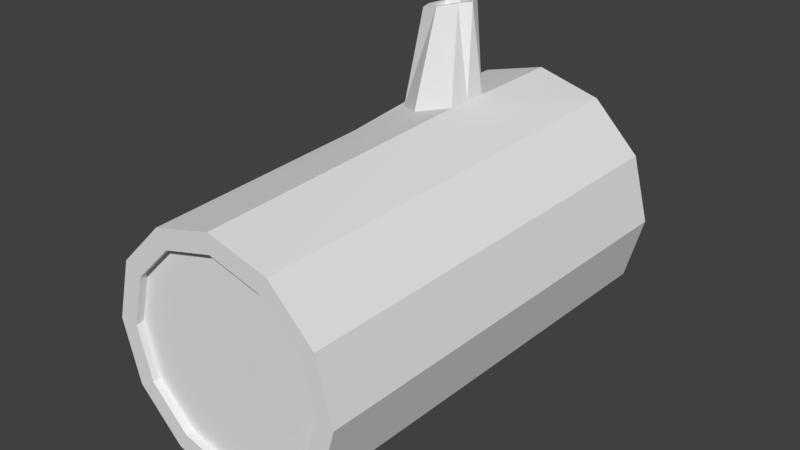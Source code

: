 # Source: Timber.blend  (saved by Blender 2.77.0; exported with 4.5.12 LTS)
import bpy
from mathutils import Matrix  # noqa: F401  (used for matrix-valued properties, if any)

bpy.ops.wm.read_factory_settings(use_empty=True)
scene = bpy.context.scene
scene.name = 'Scene'

# ---- collections
col_collection_1 = bpy.data.collections.new('Collection 1'); scene.collection.children.link(col_collection_1)

# ---- world
world_world = bpy.data.worlds.new('World'); scene.world = world_world
world_world.color = (0.05088, 0.05088, 0.05088)
world_world.use_sun_shadow = False
world_world.sun_shadow_jitter_overblur = 0.0
world_world.cycles.sampling_method = 'MANUAL'

# ---- meshes
me_cylinder_001 = bpy.data.meshes.new('Cylinder.001')
me_cylinder_001.from_pydata([(-0.00527, 0.1074, 0.5505), (0.03795, 0.09585, 0.5505), (0.0696, 0.06421, 0.5505), (0.08118, 0.02098, 0.5505), (0.0696, -0.02224, 0.5505), (0.03795, -0.05388, 0.5505), (-0.00527, -0.06546, 0.5505), (-0.04849, -0.05388, 0.5505), (-0.08014, -0.02224, 0.5505), (-0.09172, 0.02098, 0.5505), (-0.08014, 0.06421, 0.5505), (-0.04849, 0.09585, 0.5505), (0.04604, 0.1098, 0.5505), (-0.00527, 0.1236, 0.5505), (0.08359, 0.07229, 0.5505), (0.09734, 0.02098, 0.5505), (0.08359, -0.03032, 0.5505), (0.04604, -0.06788, 0.5505), (-0.00527, -0.08163, 0.5505), (-0.05658, -0.06788, 0.5505), (-0.09413, -0.03032, 0.5505), (-0.1079, 0.02098, 0.5505), (-0.09413, 0.07229, 0.5505), (-0.05658, 0.1098, 0.5505), (0.0006663, 0.03127, 0.5294), (-0.00527, 0.03286, 0.5294), (0.005012, 0.02692, 0.5294), (0.006603, 0.02099, 0.5294), (0.005012, 0.01505, 0.5294), (0.0006664, 0.0107, 0.5294), (-0.00527, 0.009112, 0.5294), (-0.01121, 0.0107, 0.5294), (-0.01555, 0.01505, 0.5294), (-0.01714, 0.02099, 0.5294), (-0.01555, 0.02692, 0.5294), (-0.01121, 0.03127, 0.5294), (0.03795, 0.09585, 0.5294), (-0.005303, 0.1084, 0.5293), (0.0696, 0.06421, 0.5294), (0.08118, 0.02098, 0.5294), (0.0696, -0.02224, 0.5294), (0.03795, -0.05388, 0.5294), (-0.00527, -0.06546, 0.5294), (-0.04849, -0.05388, 0.5294), (-0.08097, -0.02268, 0.5293), (-0.09267, 0.021, 0.5293), (-0.08097, 0.06469, 0.5293), (-0.04899, 0.09667, 0.5293), (0.03299, -0.04555, -0.529), (0.02495, -0.03163, -0.529), (0.01691, -0.0177, -0.529), (0.008868, -0.003773, -0.529), (0.06117, -0.01737, -0.529), (0.04724, -0.009332, -0.529), (0.03332, -0.001292, -0.529), (0.01939, 0.006748, -0.529), (0.07148, 0.02112, -0.529), (0.0554, 0.02112, -0.529), (0.03932, 0.02112, -0.529), (0.02324, 0.02112, -0.529), (0.06117, 0.05961, -0.529), (0.04724, 0.05157, -0.529), (0.03332, 0.04353, -0.529), (0.01939, 0.03549, -0.529), (0.03299, 0.08779, -0.529), (0.02495, 0.07387, -0.529), (0.01691, 0.05994, -0.529), (0.008868, 0.04601, -0.529), (-0.005505, 0.04987, -0.529), (-0.005505, 0.06595, -0.529), (-0.005505, 0.08203, -0.529), (-0.005505, 0.09811, -0.529), (-0.005505, 0.1142, -0.5517), (0.04103, 0.1017, -0.5517), (0.07509, 0.06765, -0.5517), (0.08756, 0.02112, -0.5517), (0.07509, -0.02541, -0.5517), (0.04103, -0.05948, -0.5517), (-0.005505, -0.07195, -0.5517), (-0.05204, -0.05948, -0.5517), (-0.0861, -0.02541, -0.5517), (-0.09857, 0.02112, -0.5517), (-0.0861, 0.06765, -0.5517), (-0.05204, 0.1017, -0.5517), (0.04973, 0.1168, -0.5517), (-0.005505, 0.1316, -0.5517), (0.09016, 0.07635, -0.5517), (0.105, 0.02112, -0.5517), (0.09016, -0.03411, -0.5517), (0.04973, -0.07455, -0.5517), (-0.005505, -0.08935, -0.5517), (-0.06074, -0.07455, -0.5517), (-0.1012, -0.03411, -0.5517), (-0.116, 0.02112, -0.5517), (-0.1012, 0.07635, -0.5517), (-0.06074, 0.1168, -0.5517), (0.0008273, 0.03209, -0.529), (-0.005505, 0.03379, -0.529), (0.005463, 0.02745, -0.529), (0.00716, 0.02112, -0.529), (0.005463, 0.01479, -0.529), (0.0008273, 0.01015, -0.529), (-0.005505, 0.008456, -0.529), (-0.01184, 0.01015, -0.529), (-0.01647, 0.01479, -0.529), (-0.01817, 0.02112, -0.529), (-0.01647, 0.02745, -0.529), (-0.01184, 0.03209, -0.529), (0.04103, 0.1017, -0.529), (-0.005505, 0.1142, -0.529), (0.07509, 0.06765, -0.529), (0.08756, 0.02112, -0.529), (0.07509, -0.02541, -0.529), (0.04103, -0.05948, -0.529), (-0.005505, -0.07195, -0.529), (-0.05204, -0.05948, -0.529), (-0.0861, -0.02541, -0.529), (-0.09857, 0.02112, -0.529), (-0.0861, 0.06765, -0.529), (-0.05204, 0.1017, -0.529), (-0.044, 0.08779, -0.529), (-0.03596, 0.07387, -0.529), (-0.02792, 0.05994, -0.529), (-0.01988, 0.04601, -0.529), (-0.07218, 0.05961, -0.529), (-0.05825, 0.05157, -0.529), (-0.04433, 0.04353, -0.529), (-0.0304, 0.03549, -0.529), (-0.08249, 0.02112, -0.529), (-0.06641, 0.02112, -0.529), (-0.05033, 0.02112, -0.529), (-0.03425, 0.02112, -0.529), (-0.07218, -0.01737, -0.529), (-0.05825, -0.009332, -0.529), (-0.04433, -0.001292, -0.529), (-0.0304, 0.006748, -0.529), (-0.044, -0.04555, -0.529), (-0.03596, -0.03163, -0.529), (-0.02792, -0.0177, -0.529), (-0.01988, -0.003773, -0.529), (-0.005505, -0.05587, -0.529), (-0.005505, -0.03979, -0.529), (-0.005505, -0.0237, -0.529), (-0.005505, -0.007625, -0.529), (-0.00527, 0.09252, 0.5294), (-0.00527, 0.0776, 0.5294), (-0.00527, 0.06269, 0.5294), (-0.00527, 0.04777, 0.5294), (0.008124, 0.04418, 0.5294), (0.01558, 0.0571, 0.5294), (0.02304, 0.07002, 0.5294), (0.0305, 0.08294, 0.5294), (0.01793, 0.03438, 0.5294), (0.03085, 0.04184, 0.5294), (0.04376, 0.04929, 0.5294), (0.05668, 0.05675, 0.5294), (0.02152, 0.02099, 0.5294), (0.03643, 0.02098, 0.5294), (0.05135, 0.02098, 0.5294), (0.06626, 0.02098, 0.5294), (0.01793, 0.007591, 0.5294), (0.03085, 0.0001333, 0.5294), (0.04376, -0.007324, 0.5294), (0.05668, -0.01478, 0.5294), (0.008124, -0.002214, 0.5294), (0.01558, -0.01513, 0.5294), (0.02304, -0.02805, 0.5294), (0.0305, -0.04097, 0.5294), (-0.00527, -0.005803, 0.5294), (-0.00527, -0.02072, 0.5294), (-0.00527, -0.03563, 0.5294), (-0.00527, -0.05055, 0.5294), (-0.01866, -0.002214, 0.5294), (-0.02612, -0.01513, 0.5294), (-0.03358, -0.02805, 0.5294), (-0.04104, -0.04097, 0.5294), (-0.02847, 0.007591, 0.5294), (-0.04139, 0.0001333, 0.5294), (-0.0543, -0.007324, 0.5294), (-0.06722, -0.01478, 0.5294), (-0.03206, 0.02099, 0.5294), (-0.04697, 0.02099, 0.5294), (-0.06189, 0.02098, 0.5294), (-0.0768, 0.02098, 0.5294), (-0.02847, 0.03438, 0.5294), (-0.04139, 0.04184, 0.5294), (-0.0543, 0.04929, 0.5294), (-0.06722, 0.05675, 0.5294), (-0.01866, 0.04418, 0.5294), (-0.02612, 0.0571, 0.5294), (-0.03358, 0.07002, 0.5294), (-0.04104, 0.08294, 0.5294), (-0.06392, 0.1912, -0.3806), (-0.06392, 0.1912, -0.3192), (-0.06074, 0.1168, -0.2121), (-0.06074, 0.1168, -0.2897), (-0.005505, 0.1316, -0.2997), (-0.005505, 0.1316, -0.1833), (-0.03793, 0.1984, -0.3768), (-0.03746, 0.1985, -0.3172), (-0.06736, 0.1168, -0.254), (-0.06392, 0.1912, -0.3461), (-0.03007, 0.125, -0.3275), (-0.05159, 0.1946, -0.3907), (-0.032, 0.1981, -0.339), (-0.005505, 0.1316, -0.243), (-0.05066, 0.1949, -0.3056), (-0.03573, 0.1235, -0.16), (-0.05136, 0.1947, -0.4021), (-0.06912, 0.1899, -0.3876), (-0.05082, 0.1948, -0.294), (-0.03359, 0.1995, -0.3092), (-0.02645, 0.1995, -0.3381), (-0.03359, 0.1995, -0.3841), (-0.07191, 0.1899, -0.3461), (-0.06912, 0.1899, -0.3127), (-0.06313, 0.1838, -0.3735), (-0.06313, 0.1852, -0.3122), (-0.03714, 0.191, -0.3707), (-0.03667, 0.1925, -0.3113), (-0.06313, 0.185, -0.3391), (-0.05079, 0.1868, -0.384), (-0.0312, 0.1921, -0.3329), (-0.04987, 0.1893, -0.2992)], [], [(194, 210, 215), (86, 12, 14), (87, 14, 15), (88, 15, 16), (17, 88, 16), (18, 89, 17), (19, 90, 18), (20, 91, 19), (21, 92, 20), (3, 40, 4), (22, 93, 21), (202, 196, 85), (0, 12, 13), (1, 14, 12), (3, 14, 2), (3, 16, 15), (5, 16, 4), (5, 18, 17), (7, 18, 6), (8, 19, 7), (9, 20, 8), (9, 22, 21), (11, 22, 10), (11, 13, 23), (102, 104, 101), (10, 47, 11), (0, 36, 1), (8, 43, 44), (5, 40, 41), (11, 37, 0), (1, 38, 2), (9, 44, 45), (5, 42, 6), (2, 39, 3), (10, 45, 46), (6, 43, 7), (126, 131, 130), (129, 126, 130), (124, 129, 128), (118, 128, 117), (122, 127, 126), (121, 126, 125), (120, 125, 124), (119, 124, 118), (69, 123, 122), (70, 122, 121), (71, 121, 120), (147, 24, 148), (114, 48, 113), (142, 139, 143), (141, 138, 142), (140, 137, 141), (114, 136, 140), (134, 139, 138), (133, 138, 137), (132, 137, 136), (115, 132, 136), (134, 131, 135), (133, 130, 134), (132, 129, 133), (148, 26, 152), (152, 27, 156), (160, 27, 28), (160, 29, 164), (168, 29, 30), (168, 31, 172), (172, 32, 176), (176, 33, 180), (184, 33, 34), (184, 35, 188), (147, 35, 25), (109, 120, 119), (112, 75, 76), (85, 73, 72), (73, 86, 74), (86, 75, 74), (75, 88, 76), (88, 77, 76), (77, 90, 78), (90, 79, 78), (91, 80, 79), (92, 81, 80), (81, 94, 82), (94, 83, 82), (83, 85, 72), (104, 100, 101), (119, 82, 83), (108, 72, 73), (116, 79, 80), (77, 112, 76), (109, 83, 72), (110, 73, 74), (117, 80, 81), (114, 77, 78), (111, 74, 75), (118, 81, 82), (115, 78, 79), (54, 59, 58), (53, 58, 57), (52, 57, 56), (112, 56, 111), (54, 51, 55), (53, 50, 54), (52, 49, 53), (112, 48, 52), (142, 51, 50), (141, 50, 49), (140, 49, 48), (68, 96, 97), (37, 191, 144), (69, 67, 68), (70, 66, 69), (71, 65, 70), (109, 64, 71), (62, 67, 66), (61, 66, 65), (60, 65, 64), (110, 64, 108), (62, 59, 63), (57, 62, 61), (56, 61, 60), (63, 96, 67), (63, 99, 98), (55, 99, 59), (55, 101, 100), (143, 101, 51), (143, 103, 102), (135, 103, 139), (135, 105, 104), (127, 105, 131), (127, 107, 106), (68, 107, 123), (116, 128, 132), (94, 195, 95), (110, 56, 60), (144, 190, 145), (145, 189, 146), (146, 188, 147), (47, 187, 191), (191, 186, 190), (186, 189, 190), (185, 188, 189), (45, 187, 46), (187, 182, 186), (186, 181, 185), (185, 180, 184), (44, 183, 45), (179, 182, 183), (178, 181, 182), (177, 180, 181), (43, 179, 44), (179, 174, 178), (174, 177, 178), (173, 176, 177), (42, 175, 43), (171, 174, 175), (170, 173, 174), (169, 172, 173), (42, 167, 171), (171, 166, 170), (170, 165, 169), (169, 164, 168), (40, 167, 41), (163, 166, 167), (162, 165, 166), (161, 164, 165), (40, 159, 163), (163, 158, 162), (162, 157, 161), (157, 160, 161), (38, 159, 39), (155, 158, 159), (154, 157, 158), (153, 156, 157), (36, 155, 38), (155, 150, 154), (150, 153, 154), (149, 152, 153), (36, 144, 151), (144, 150, 151), (145, 149, 150), (146, 148, 149), (84, 196, 205), (205, 194, 197), (13, 197, 207), (202, 213, 196), (195, 214, 209), (205, 211, 197), (200, 215, 214), (202, 209, 208), (212, 196, 213), (210, 197, 211), (199, 222, 219), (203, 209, 192), (206, 211, 199), (198, 212, 213), (193, 214, 215), (192, 214, 201), (203, 213, 208), (199, 212, 204), (206, 215, 210), (216, 218, 221), (201, 216, 192), (204, 218, 222), (192, 221, 203), (206, 217, 193), (198, 221, 218), (193, 220, 201), (206, 219, 223), (220, 222, 216), (219, 217, 223), (105, 99, 100), (106, 98, 99), (97, 98, 107), (28, 30, 29), (27, 31, 28), (26, 32, 27), (24, 33, 26), (25, 34, 24), (200, 22, 194), (195, 202, 95), (95, 202, 85), (84, 197, 12), (13, 12, 197), (23, 207, 194), (23, 194, 22), (194, 207, 210), (86, 84, 12), (87, 86, 14), (88, 87, 15), (17, 89, 88), (18, 90, 89), (19, 91, 90), (20, 92, 91), (21, 93, 92), (3, 39, 40), (22, 94, 93), (0, 1, 12), (1, 2, 14), (3, 15, 14), (3, 4, 16), (5, 17, 16), (5, 6, 18), (7, 19, 18), (8, 20, 19), (9, 21, 20), (9, 10, 22), (11, 23, 22), (11, 0, 13), (102, 103, 104), (10, 46, 47), (0, 37, 36), (8, 7, 43), (5, 4, 40), (11, 47, 37), (1, 36, 38), (9, 8, 44), (5, 41, 42), (2, 38, 39), (10, 9, 45), (6, 42, 43), (126, 127, 131), (129, 125, 126), (124, 125, 129), (118, 124, 128), (122, 123, 127), (121, 122, 126), (120, 121, 125), (119, 120, 124), (69, 68, 123), (70, 69, 122), (71, 70, 121), (147, 25, 24), (114, 140, 48), (142, 138, 139), (141, 137, 138), (140, 136, 137), (114, 115, 136), (134, 135, 139), (133, 134, 138), (132, 133, 137), (115, 116, 132), (134, 130, 131), (133, 129, 130), (132, 128, 129), (148, 24, 26), (152, 26, 27), (160, 156, 27), (160, 28, 29), (168, 164, 29), (168, 30, 31), (172, 31, 32), (176, 32, 33), (184, 180, 33), (184, 34, 35), (147, 188, 35), (109, 71, 120), (112, 111, 75), (85, 84, 73), (73, 84, 86), (86, 87, 75), (75, 87, 88), (88, 89, 77), (77, 89, 90), (90, 91, 79), (91, 92, 80), (92, 93, 81), (81, 93, 94), (94, 95, 83), (83, 95, 85), (104, 105, 100), (119, 118, 82), (108, 109, 72), (116, 115, 79), (77, 113, 112), (109, 119, 83), (110, 108, 73), (117, 116, 80), (114, 113, 77), (111, 110, 74), (118, 117, 81), (115, 114, 78), (54, 55, 59), (53, 54, 58), (52, 53, 57), (112, 52, 56), (54, 50, 51), (53, 49, 50), (52, 48, 49), (112, 113, 48), (142, 143, 51), (141, 142, 50), (140, 141, 49), (68, 67, 96), (37, 47, 191), (69, 66, 67), (70, 65, 66), (71, 64, 65), (109, 108, 64), (62, 63, 67), (61, 62, 66), (60, 61, 65), (110, 60, 64), (62, 58, 59), (57, 58, 62), (56, 57, 61), (63, 98, 96), (63, 59, 99), (55, 100, 99), (55, 51, 101), (143, 102, 101), (143, 139, 103), (135, 104, 103), (135, 131, 105), (127, 106, 105), (127, 123, 107), (68, 97, 107), (116, 117, 128), (94, 200, 195), (110, 111, 56), (144, 191, 190), (145, 190, 189), (146, 189, 188), (47, 46, 187), (191, 187, 186), (186, 185, 189), (185, 184, 188), (45, 183, 187), (187, 183, 182), (186, 182, 181), (185, 181, 180), (44, 179, 183), (179, 178, 182), (178, 177, 181), (177, 176, 180), (43, 175, 179), (179, 175, 174), (174, 173, 177), (173, 172, 176), (42, 171, 175), (171, 170, 174), (170, 169, 173), (169, 168, 172), (42, 41, 167), (171, 167, 166), (170, 166, 165), (169, 165, 164), (40, 163, 167), (163, 162, 166), (162, 161, 165), (161, 160, 164), (40, 39, 159), (163, 159, 158), (162, 158, 157), (157, 156, 160), (38, 155, 159), (155, 154, 158), (154, 153, 157), (153, 152, 156), (36, 151, 155), (155, 151, 150), (150, 149, 153), (149, 148, 152), (36, 37, 144), (144, 145, 150), (145, 146, 149), (146, 147, 148), (84, 85, 196), (205, 196, 195), (196, 202, 195), (195, 200, 205), (200, 194, 205), (194, 207, 197), (202, 208, 213), (195, 200, 214), (205, 212, 211), (200, 194, 215), (202, 195, 209), (212, 205, 196), (210, 207, 197), (199, 204, 222), (203, 208, 209), (206, 210, 211), (198, 204, 212), (193, 201, 214), (192, 209, 214), (203, 198, 213), (199, 211, 212), (206, 193, 215), (216, 222, 218), (201, 220, 216), (204, 198, 218), (192, 216, 221), (206, 223, 217), (198, 203, 221), (193, 217, 220), (206, 199, 219), (220, 219, 222), (219, 220, 217), (105, 106, 99), (106, 107, 98), (97, 96, 98), (28, 31, 30), (27, 32, 31), (26, 33, 32), (24, 34, 33), (25, 35, 34), (200, 94, 22), (84, 205, 197), (23, 13, 207)])
_uv = me_cylinder_001.uv_layers.new(name='UVMap')
_uv.uv.foreach_set('vector', [0.08333, 1.0, 0.04042, 1.0, 0.08333, 1.0, 0.8333, 1.0, 0.9167, 1.0, 0.8333, 1.0, 0.75, 1.0, 0.8333, 1.0, 0.75, 1.0, 0.6667, 1.0, 0.75, 1.0, 0.6667, 1.0, 0.5833, 1.0, 0.6667, 1.0, 0.6667, 1.0, 0.5, 1.0, 0.5833, 1.0, 0.5833, 1.0, 0.4167, 1.0, 0.5, 1.0, 0.5, 1.0, 0.3333, 1.0, 0.4167, 1.0, 0.4167, 1.0, 0.25, 1.0, 0.3333, 1.0, 0.3333, 1.0, 0.4323, 0.25, 0.4079, 0.1588, 0.4079, 0.1588, 0.1667, 1.0, 0.25, 1.0, 0.25, 1.0, 0.03706, 1.0, 7.451e-08, 1.0, 7.451e-08, 1.0, 0.25, 0.4323, 0.37, 0.4578, 0.25, 0.49, 0.3412, 0.4079, 0.4578, 0.37, 0.37, 0.4578, 0.4323, 0.25, 0.4578, 0.37, 0.4079, 0.3412, 0.4323, 0.25, 0.4578, 0.13, 0.49, 0.25, 0.3412, 0.09209, 0.4578, 0.13, 0.4079, 0.1588, 0.3412, 0.09209, 0.25, 0.01, 0.37, 0.04215, 0.1588, 0.09209, 0.25, 0.01, 0.25, 0.06766, 0.09209, 0.1588, 0.13, 0.04215, 0.1588, 0.09209, 0.06766, 0.25, 0.04215, 0.13, 0.09209, 0.1588, 0.06766, 0.25, 0.04215, 0.37, 0.01, 0.25, 0.1588, 0.4079, 0.04215, 0.37, 0.09209, 0.3412, 0.1588, 0.4079, 0.25, 0.49, 0.13, 0.4578, 0.25, 0.1655, 0.1768, 0.2077, 0.2923, 0.1768, 0.09209, 0.3412, 0.1588, 0.4079, 0.1588, 0.4079, 0.25, 0.4323, 0.3412, 0.4079, 0.3412, 0.4079, 0.09209, 0.1588, 0.1588, 0.09209, 0.09209, 0.1588, 0.3412, 0.09209, 0.4079, 0.1588, 0.3412, 0.09209, 0.1588, 0.4079, 0.25, 0.4323, 0.25, 0.4323, 0.3412, 0.4079, 0.4079, 0.3412, 0.4079, 0.3412, 0.06766, 0.25, 0.09209, 0.1588, 0.06766, 0.25, 0.3412, 0.09209, 0.25, 0.06766, 0.25, 0.06766, 0.4079, 0.3412, 0.4323, 0.25, 0.4323, 0.25, 0.09209, 0.3412, 0.06766, 0.25, 0.09209, 0.3412, 0.25, 0.06766, 0.1588, 0.09209, 0.1588, 0.09209, 0.1429, 0.3118, 0.1459, 0.25, 0.1263, 0.25, 0.1068, 0.25, 0.1429, 0.3118, 0.1263, 0.25, 0.109, 0.3314, 0.1068, 0.25, 0.08723, 0.25, 0.09209, 0.3412, 0.08723, 0.25, 0.06766, 0.25, 0.1882, 0.3571, 0.1599, 0.302, 0.1429, 0.3118, 0.1784, 0.374, 0.1429, 0.3118, 0.126, 0.3216, 0.1686, 0.391, 0.126, 0.3216, 0.109, 0.3314, 0.1588, 0.4079, 0.109, 0.3314, 0.09209, 0.3412, 0.25, 0.3737, 0.198, 0.3401, 0.1882, 0.3571, 0.25, 0.3932, 0.1882, 0.3571, 0.1784, 0.374, 0.25, 0.4128, 0.1784, 0.374, 0.1686, 0.391, 0.25, 0.3541, 0.2923, 0.3232, 0.302, 0.3401, 0.25, 0.06766, 0.3314, 0.109, 0.3412, 0.09209, 0.25, 0.1263, 0.198, 0.1599, 0.25, 0.1459, 0.25, 0.1068, 0.1882, 0.1429, 0.25, 0.1263, 0.25, 0.08723, 0.1784, 0.126, 0.25, 0.1068, 0.25, 0.06766, 0.1686, 0.109, 0.25, 0.08723, 0.1429, 0.1882, 0.198, 0.1599, 0.1882, 0.1429, 0.126, 0.1784, 0.1882, 0.1429, 0.1784, 0.126, 0.109, 0.1686, 0.1784, 0.126, 0.1686, 0.109, 0.1588, 0.09209, 0.109, 0.1686, 0.1686, 0.109, 0.1429, 0.1882, 0.1459, 0.25, 0.1599, 0.198, 0.126, 0.1784, 0.1263, 0.25, 0.1429, 0.1882, 0.109, 0.1686, 0.1068, 0.25, 0.126, 0.1784, 0.302, 0.3401, 0.3232, 0.2923, 0.3401, 0.302, 0.3401, 0.302, 0.3345, 0.25, 0.3541, 0.25, 0.3401, 0.198, 0.3345, 0.25, 0.3232, 0.2077, 0.3401, 0.198, 0.2923, 0.1768, 0.302, 0.1599, 0.25, 0.1459, 0.2923, 0.1768, 0.25, 0.1655, 0.25, 0.1459, 0.2077, 0.1768, 0.198, 0.1599, 0.198, 0.1599, 0.1768, 0.2077, 0.1599, 0.198, 0.1599, 0.198, 0.1655, 0.25, 0.1459, 0.25, 0.1599, 0.302, 0.1655, 0.25, 0.1768, 0.2923, 0.1599, 0.302, 0.2077, 0.3232, 0.198, 0.3401, 0.25, 0.3541, 0.2077, 0.3232, 0.25, 0.3345, 0.25, 0.4323, 0.1686, 0.391, 0.1588, 0.4079, 0.4079, 0.1588, 0.4323, 0.25, 0.4079, 0.1588, 0.25, 0.49, 0.3412, 0.4079, 0.25, 0.4323, 0.3412, 0.4079, 0.4578, 0.37, 0.4079, 0.3412, 0.4578, 0.37, 0.4323, 0.25, 0.4079, 0.3412, 0.4323, 0.25, 0.4578, 0.13, 0.4079, 0.1588, 0.4578, 0.13, 0.3412, 0.09209, 0.4079, 0.1588, 0.3412, 0.09209, 0.25, 0.01, 0.25, 0.06766, 0.25, 0.01, 0.1588, 0.09209, 0.25, 0.06766, 0.13, 0.04215, 0.09209, 0.1588, 0.1588, 0.09209, 0.04215, 0.13, 0.06766, 0.25, 0.09209, 0.1588, 0.06766, 0.25, 0.04215, 0.37, 0.09209, 0.3412, 0.04215, 0.37, 0.1588, 0.4079, 0.09209, 0.3412, 0.1588, 0.4079, 0.25, 0.49, 0.25, 0.4323, 0.1768, 0.2077, 0.3232, 0.2077, 0.2923, 0.1768, 0.1588, 0.4079, 0.09209, 0.3412, 0.1588, 0.4079, 0.3412, 0.4079, 0.25, 0.4323, 0.3412, 0.4079, 0.09209, 0.1588, 0.1588, 0.09209, 0.09209, 0.1588, 0.3412, 0.09209, 0.4079, 0.1588, 0.4079, 0.1588, 0.25, 0.4323, 0.1588, 0.4079, 0.25, 0.4323, 0.4079, 0.3412, 0.3412, 0.4079, 0.4079, 0.3412, 0.06766, 0.25, 0.09209, 0.1588, 0.06766, 0.25, 0.25, 0.06766, 0.3412, 0.09209, 0.25, 0.06766, 0.4323, 0.25, 0.4079, 0.3412, 0.4323, 0.25, 0.09209, 0.3412, 0.06766, 0.25, 0.09209, 0.3412, 0.1588, 0.09209, 0.25, 0.06766, 0.1588, 0.09209, 0.3571, 0.1882, 0.3541, 0.25, 0.3737, 0.25, 0.374, 0.1784, 0.3737, 0.25, 0.3932, 0.25, 0.391, 0.1686, 0.3932, 0.25, 0.4128, 0.25, 0.4079, 0.1588, 0.4128, 0.25, 0.4323, 0.25, 0.3571, 0.1882, 0.302, 0.1599, 0.3401, 0.198, 0.374, 0.1784, 0.3118, 0.1429, 0.3571, 0.1882, 0.391, 0.1686, 0.3216, 0.126, 0.374, 0.1784, 0.4079, 0.1588, 0.3314, 0.109, 0.391, 0.1686, 0.25, 0.1263, 0.302, 0.1599, 0.3118, 0.1429, 0.25, 0.1068, 0.3118, 0.1429, 0.3216, 0.126, 0.25, 0.08723, 0.3216, 0.126, 0.3314, 0.109, 0.25, 0.3541, 0.2923, 0.3232, 0.25, 0.3345, 0.25, 0.4323, 0.1686, 0.391, 0.25, 0.4128, 0.25, 0.3737, 0.302, 0.3401, 0.25, 0.3541, 0.25, 0.3932, 0.3118, 0.3571, 0.25, 0.3737, 0.25, 0.4128, 0.3216, 0.374, 0.25, 0.3932, 0.25, 0.4323, 0.3314, 0.391, 0.25, 0.4128, 0.3571, 0.3118, 0.302, 0.3401, 0.3118, 0.3571, 0.374, 0.3216, 0.3118, 0.3571, 0.3216, 0.374, 0.391, 0.3314, 0.3216, 0.374, 0.3314, 0.391, 0.4079, 0.3412, 0.3314, 0.391, 0.3412, 0.4079, 0.3571, 0.3118, 0.3541, 0.25, 0.3401, 0.302, 0.3932, 0.25, 0.3571, 0.3118, 0.374, 0.3216, 0.4128, 0.25, 0.374, 0.3216, 0.391, 0.3314, 0.3401, 0.302, 0.2923, 0.3232, 0.302, 0.3401, 0.3401, 0.302, 0.3345, 0.25, 0.3232, 0.2923, 0.3401, 0.198, 0.3345, 0.25, 0.3541, 0.25, 0.3401, 0.198, 0.2923, 0.1768, 0.3232, 0.2077, 0.25, 0.1459, 0.2923, 0.1768, 0.302, 0.1599, 0.25, 0.1459, 0.2077, 0.1768, 0.25, 0.1655, 0.1599, 0.198, 0.2077, 0.1768, 0.198, 0.1599, 0.1599, 0.198, 0.1655, 0.25, 0.1768, 0.2077, 0.1599, 0.302, 0.1655, 0.25, 0.1459, 0.25, 0.1599, 0.302, 0.2077, 0.3232, 0.1768, 0.2923, 0.25, 0.3541, 0.2077, 0.3232, 0.198, 0.3401, 0.09209, 0.1588, 0.08723, 0.25, 0.109, 0.1686, 0.1667, 1.0, 0.08333, 1.0, 0.08333, 1.0, 0.4079, 0.3412, 0.4128, 0.25, 0.391, 0.3314, 0.25, 0.4128, 0.1784, 0.374, 0.25, 0.3932, 0.25, 0.3932, 0.1882, 0.3571, 0.25, 0.3736, 0.25, 0.3736, 0.198, 0.3401, 0.25, 0.3541, 0.1588, 0.4079, 0.109, 0.3314, 0.1686, 0.391, 0.1686, 0.391, 0.126, 0.3216, 0.1784, 0.374, 0.126, 0.3216, 0.1882, 0.3571, 0.1784, 0.374, 0.1429, 0.3118, 0.198, 0.3401, 0.1882, 0.3571, 0.06766, 0.25, 0.109, 0.3314, 0.09209, 0.3412, 0.109, 0.3314, 0.1068, 0.25, 0.126, 0.3216, 0.126, 0.3216, 0.1263, 0.25, 0.1429, 0.3118, 0.1429, 0.3118, 0.1459, 0.25, 0.1599, 0.302, 0.09209, 0.1588, 0.08723, 0.25, 0.06766, 0.25, 0.109, 0.1686, 0.1068, 0.25, 0.08723, 0.25, 0.126, 0.1784, 0.1263, 0.25, 0.1068, 0.25, 0.1429, 0.1882, 0.1459, 0.25, 0.1263, 0.25, 0.1588, 0.09209, 0.109, 0.1686, 0.09209, 0.1588, 0.109, 0.1686, 0.1784, 0.126, 0.126, 0.1784, 0.1784, 0.126, 0.1429, 0.1882, 0.126, 0.1784, 0.1882, 0.1429, 0.1599, 0.198, 0.1429, 0.1882, 0.25, 0.06766, 0.1686, 0.109, 0.1588, 0.09209, 0.25, 0.08723, 0.1784, 0.126, 0.1686, 0.109, 0.25, 0.1068, 0.1882, 0.1429, 0.1784, 0.126, 0.25, 0.1263, 0.198, 0.1599, 0.1882, 0.1429, 0.25, 0.06766, 0.3314, 0.109, 0.25, 0.08723, 0.25, 0.08723, 0.3216, 0.126, 0.25, 0.1068, 0.25, 0.1068, 0.3118, 0.1429, 0.25, 0.1263, 0.25, 0.1263, 0.302, 0.1599, 0.25, 0.1459, 0.4079, 0.1588, 0.3314, 0.109, 0.3412, 0.09209, 0.391, 0.1686, 0.3216, 0.126, 0.3314, 0.109, 0.374, 0.1784, 0.3118, 0.1429, 0.3216, 0.126, 0.3571, 0.1882, 0.302, 0.1599, 0.3118, 0.1429, 0.4079, 0.1588, 0.4128, 0.25, 0.391, 0.1686, 0.391, 0.1686, 0.3932, 0.25, 0.374, 0.1784, 0.374, 0.1784, 0.3737, 0.25, 0.3571, 0.1882, 0.3737, 0.25, 0.3401, 0.198, 0.3571, 0.1882, 0.4079, 0.3412, 0.4128, 0.25, 0.4323, 0.25, 0.391, 0.3314, 0.3932, 0.25, 0.4128, 0.25, 0.374, 0.3216, 0.3737, 0.25, 0.3932, 0.25, 0.3571, 0.3118, 0.3541, 0.25, 0.3737, 0.25, 0.3412, 0.4079, 0.391, 0.3314, 0.4079, 0.3412, 0.391, 0.3314, 0.3216, 0.374, 0.374, 0.3216, 0.3216, 0.374, 0.3571, 0.3118, 0.374, 0.3216, 0.3118, 0.3571, 0.3401, 0.302, 0.3571, 0.3118, 0.3412, 0.4079, 0.25, 0.4128, 0.3314, 0.391, 0.25, 0.4128, 0.3216, 0.374, 0.3314, 0.391, 0.25, 0.3932, 0.3118, 0.3571, 0.3216, 0.374, 0.25, 0.3736, 0.302, 0.3401, 0.3118, 0.3571, 0.9167, 1.0, 1.0, 1.0, 1.0, 1.0, 7.451e-08, 1.0, 0.08333, 1.0, 7.451e-08, 1.0, 7.451e-08, 1.0, 7.451e-08, 1.0, 0.0456, 1.0, 0.03706, 1.0, 7.451e-08, 1.0, 7.451e-08, 1.0, 0.08333, 1.0, 0.08333, 1.0, 0.08333, 1.0, 7.451e-08, 1.0, 7.451e-08, 1.0, 7.451e-08, 1.0, 0.08333, 1.0, 0.08333, 1.0, 0.08333, 1.0, 0.03706, 1.0, 0.08333, 1.0, 0.04167, 1.0, 7.451e-08, 1.0, 7.451e-08, 1.0, 7.451e-08, 1.0, 0.04042, 1.0, 7.451e-08, 1.0, 7.451e-08, 1.0, 0.0114, 1.0, 0.007221, 1.0, 0.0114, 1.0, 0.04256, 1.0, 0.08333, 1.0, 0.07146, 1.0, 0.0405, 1.0, 7.451e-08, 1.0, 0.0114, 1.0, 0.01174, 1.0, 7.451e-08, 1.0, 7.451e-08, 1.0, 0.07152, 1.0, 0.08333, 1.0, 0.08333, 1.0, 0.07146, 1.0, 0.08333, 1.0, 0.07167, 1.0, 0.04256, 1.0, 7.451e-08, 1.0, 0.04167, 1.0, 0.0114, 1.0, 7.451e-08, 1.0, 0.007221, 1.0, 0.0405, 1.0, 0.08333, 1.0, 0.04042, 1.0, 0.07146, 1.0, 0.01174, 1.0, 0.04256, 1.0, 0.07167, 1.0, 0.07146, 1.0, 0.07146, 1.0, 0.007221, 1.0, 0.01174, 1.0, 0.007221, 1.0, 0.07146, 1.0, 0.04256, 1.0, 0.04256, 1.0, 0.0405, 1.0, 0.07152, 1.0, 0.07152, 1.0, 0.01174, 1.0, 0.04256, 1.0, 0.01174, 1.0, 0.07152, 1.0, 0.07167, 1.0, 0.07167, 1.0, 0.0405, 1.0, 0.0114, 1.0, 0.0405, 1.0, 0.07167, 1.0, 0.007221, 1.0, 0.07146, 1.0, 0.0114, 1.0, 0.07152, 1.0, 0.0405, 1.0, 0.1655, 0.25, 0.3345, 0.25, 0.3232, 0.2077, 0.1768, 0.2923, 0.3232, 0.2923, 0.3345, 0.25, 0.25, 0.3345, 0.3232, 0.2923, 0.2077, 0.3232, 0.3232, 0.2077, 0.25, 0.1655, 0.2923, 0.1768, 0.3345, 0.25, 0.2077, 0.1768, 0.3232, 0.2077, 0.3232, 0.2923, 0.1768, 0.2077, 0.3345, 0.25, 0.2923, 0.3232, 0.1655, 0.25, 0.3232, 0.2923, 0.25, 0.3345, 0.1768, 0.2923, 0.2923, 0.3232, 0.08333, 1.0, 0.1667, 1.0, 0.08333, 1.0, 0.08333, 1.0, 0.03706, 1.0, 0.08333, 1.0, 0.08333, 1.0, 0.03706, 1.0, 7.451e-08, 1.0, 0.9167, 1.0, 1.0, 1.0, 0.9167, 1.0, 1.0, 1.0, 0.9167, 1.0, 1.0, 1.0, 0.08333, 1.0, 0.0456, 1.0, 0.08333, 1.0, 0.08333, 1.0, 0.08333, 1.0, 0.1667, 1.0, 0.08333, 1.0, 0.0456, 1.0, 0.04042, 1.0, 0.8333, 1.0, 0.9167, 1.0, 0.9167, 1.0, 0.75, 1.0, 0.8333, 1.0, 0.8333, 1.0, 0.6667, 1.0, 0.75, 1.0, 0.75, 1.0, 0.5833, 1.0, 0.5833, 1.0, 0.6667, 1.0, 0.5, 1.0, 0.5, 1.0, 0.5833, 1.0, 0.4167, 1.0, 0.4167, 1.0, 0.5, 1.0, 0.3333, 1.0, 0.3333, 1.0, 0.4167, 1.0, 0.25, 1.0, 0.25, 1.0, 0.3333, 1.0, 0.4323, 0.25, 0.4323, 0.25, 0.4079, 0.1588, 0.1667, 1.0, 0.1667, 1.0, 0.25, 1.0, 0.25, 0.4323, 0.3412, 0.4079, 0.37, 0.4578, 0.3412, 0.4079, 0.4079, 0.3412, 0.4578, 0.37, 0.4323, 0.25, 0.49, 0.25, 0.4578, 0.37, 0.4323, 0.25, 0.4079, 0.1588, 0.4578, 0.13, 0.3412, 0.09209, 0.37, 0.04215, 0.4578, 0.13, 0.3412, 0.09209, 0.25, 0.06766, 0.25, 0.01, 0.1588, 0.09209, 0.13, 0.04215, 0.25, 0.01, 0.09209, 0.1588, 0.04215, 0.13, 0.13, 0.04215, 0.06766, 0.25, 0.01, 0.25, 0.04215, 0.13, 0.06766, 0.25, 0.09209, 0.3412, 0.04215, 0.37, 0.1588, 0.4079, 0.13, 0.4578, 0.04215, 0.37, 0.1588, 0.4079, 0.25, 0.4323, 0.25, 0.49, 0.25, 0.1655, 0.2077, 0.1768, 0.1768, 0.2077, 0.09209, 0.3412, 0.09209, 0.3412, 0.1588, 0.4079, 0.25, 0.4323, 0.25, 0.4323, 0.3412, 0.4079, 0.09209, 0.1588, 0.1588, 0.09209, 0.1588, 0.09209, 0.3412, 0.09209, 0.4079, 0.1588, 0.4079, 0.1588, 0.1588, 0.4079, 0.1588, 0.4079, 0.25, 0.4323, 0.3412, 0.4079, 0.3412, 0.4079, 0.4079, 0.3412, 0.06766, 0.25, 0.09209, 0.1588, 0.09209, 0.1588, 0.3412, 0.09209, 0.3412, 0.09209, 0.25, 0.06766, 0.4079, 0.3412, 0.4079, 0.3412, 0.4323, 0.25, 0.09209, 0.3412, 0.06766, 0.25, 0.06766, 0.25, 0.25, 0.06766, 0.25, 0.06766, 0.1588, 0.09209, 0.1429, 0.3118, 0.1599, 0.302, 0.1459, 0.25, 0.1068, 0.25, 0.126, 0.3216, 0.1429, 0.3118, 0.109, 0.3314, 0.126, 0.3216, 0.1068, 0.25, 0.09209, 0.3412, 0.109, 0.3314, 0.08723, 0.25, 0.1882, 0.3571, 0.198, 0.3401, 0.1599, 0.302, 0.1784, 0.374, 0.1882, 0.3571, 0.1429, 0.3118, 0.1686, 0.391, 0.1784, 0.374, 0.126, 0.3216, 0.1588, 0.4079, 0.1686, 0.391, 0.109, 0.3314, 0.25, 0.3737, 0.25, 0.3541, 0.198, 0.3401, 0.25, 0.3932, 0.25, 0.3737, 0.1882, 0.3571, 0.25, 0.4128, 0.25, 0.3932, 0.1784, 0.374, 0.25, 0.3541, 0.25, 0.3345, 0.2923, 0.3232, 0.25, 0.06766, 0.25, 0.08723, 0.3314, 0.109, 0.25, 0.1263, 0.1882, 0.1429, 0.198, 0.1599, 0.25, 0.1068, 0.1784, 0.126, 0.1882, 0.1429, 0.25, 0.08723, 0.1686, 0.109, 0.1784, 0.126, 0.25, 0.06766, 0.1588, 0.09209, 0.1686, 0.109, 0.1429, 0.1882, 0.1599, 0.198, 0.198, 0.1599, 0.126, 0.1784, 0.1429, 0.1882, 0.1882, 0.1429, 0.109, 0.1686, 0.126, 0.1784, 0.1784, 0.126, 0.1588, 0.09209, 0.09209, 0.1588, 0.109, 0.1686, 0.1429, 0.1882, 0.1263, 0.25, 0.1459, 0.25, 0.126, 0.1784, 0.1068, 0.25, 0.1263, 0.25, 0.109, 0.1686, 0.08723, 0.25, 0.1068, 0.25, 0.302, 0.3401, 0.2923, 0.3232, 0.3232, 0.2923, 0.3401, 0.302, 0.3232, 0.2923, 0.3345, 0.25, 0.3401, 0.198, 0.3541, 0.25, 0.3345, 0.25, 0.3401, 0.198, 0.3232, 0.2077, 0.2923, 0.1768, 0.25, 0.1459, 0.302, 0.1599, 0.2923, 0.1768, 0.25, 0.1459, 0.25, 0.1655, 0.2077, 0.1768, 0.198, 0.1599, 0.2077, 0.1768, 0.1768, 0.2077, 0.1599, 0.198, 0.1768, 0.2077, 0.1655, 0.25, 0.1599, 0.302, 0.1459, 0.25, 0.1655, 0.25, 0.1599, 0.302, 0.1768, 0.2923, 0.2077, 0.3232, 0.25, 0.3541, 0.198, 0.3401, 0.2077, 0.3232, 0.25, 0.4323, 0.25, 0.4128, 0.1686, 0.391, 0.4079, 0.1588, 0.4323, 0.25, 0.4323, 0.25, 0.25, 0.49, 0.37, 0.4578, 0.3412, 0.4079, 0.3412, 0.4079, 0.37, 0.4578, 0.4578, 0.37, 0.4578, 0.37, 0.49, 0.25, 0.4323, 0.25, 0.4323, 0.25, 0.49, 0.25, 0.4578, 0.13, 0.4578, 0.13, 0.37, 0.04215, 0.3412, 0.09209, 0.3412, 0.09209, 0.37, 0.04215, 0.25, 0.01, 0.25, 0.01, 0.13, 0.04215, 0.1588, 0.09209, 0.13, 0.04215, 0.04215, 0.13, 0.09209, 0.1588, 0.04215, 0.13, 0.01, 0.25, 0.06766, 0.25, 0.06766, 0.25, 0.01, 0.25, 0.04215, 0.37, 0.04215, 0.37, 0.13, 0.4578, 0.1588, 0.4079, 0.1588, 0.4079, 0.13, 0.4578, 0.25, 0.49, 0.1768, 0.2077, 0.1655, 0.25, 0.3232, 0.2077, 0.1588, 0.4079, 0.09209, 0.3412, 0.09209, 0.3412, 0.3412, 0.4079, 0.25, 0.4323, 0.25, 0.4323, 0.09209, 0.1588, 0.1588, 0.09209, 0.1588, 0.09209, 0.3412, 0.09209, 0.3412, 0.09209, 0.4079, 0.1588, 0.25, 0.4323, 0.1588, 0.4079, 0.1588, 0.4079, 0.4079, 0.3412, 0.3412, 0.4079, 0.3412, 0.4079, 0.06766, 0.25, 0.09209, 0.1588, 0.09209, 0.1588, 0.25, 0.06766, 0.3412, 0.09209, 0.3412, 0.09209, 0.4323, 0.25, 0.4079, 0.3412, 0.4079, 0.3412, 0.09209, 0.3412, 0.06766, 0.25, 0.06766, 0.25, 0.1588, 0.09209, 0.25, 0.06766, 0.25, 0.06766, 0.3571, 0.1882, 0.3401, 0.198, 0.3541, 0.25, 0.374, 0.1784, 0.3571, 0.1882, 0.3737, 0.25, 0.391, 0.1686, 0.374, 0.1784, 0.3932, 0.25, 0.4079, 0.1588, 0.391, 0.1686, 0.4128, 0.25, 0.3571, 0.1882, 0.3118, 0.1429, 0.302, 0.1599, 0.374, 0.1784, 0.3216, 0.126, 0.3118, 0.1429, 0.391, 0.1686, 0.3314, 0.109, 0.3216, 0.126, 0.4079, 0.1588, 0.3412, 0.09209, 0.3314, 0.109, 0.25, 0.1263, 0.25, 0.1459, 0.302, 0.1599, 0.25, 0.1068, 0.25, 0.1263, 0.3118, 0.1429, 0.25, 0.08723, 0.25, 0.1068, 0.3216, 0.126, 0.25, 0.3541, 0.302, 0.3401, 0.2923, 0.3232, 0.25, 0.4323, 0.1588, 0.4079, 0.1686, 0.391, 0.25, 0.3737, 0.3118, 0.3571, 0.302, 0.3401, 0.25, 0.3932, 0.3216, 0.374, 0.3118, 0.3571, 0.25, 0.4128, 0.3314, 0.391, 0.3216, 0.374, 0.25, 0.4323, 0.3412, 0.4079, 0.3314, 0.391, 0.3571, 0.3118, 0.3401, 0.302, 0.302, 0.3401, 0.374, 0.3216, 0.3571, 0.3118, 0.3118, 0.3571, 0.391, 0.3314, 0.374, 0.3216, 0.3216, 0.374, 0.4079, 0.3412, 0.391, 0.3314, 0.3314, 0.391, 0.3571, 0.3118, 0.3737, 0.25, 0.3541, 0.25, 0.3932, 0.25, 0.3737, 0.25, 0.3571, 0.3118, 0.4128, 0.25, 0.3932, 0.25, 0.374, 0.3216, 0.3401, 0.302, 0.3232, 0.2923, 0.2923, 0.3232, 0.3401, 0.302, 0.3541, 0.25, 0.3345, 0.25, 0.3401, 0.198, 0.3232, 0.2077, 0.3345, 0.25, 0.3401, 0.198, 0.302, 0.1599, 0.2923, 0.1768, 0.25, 0.1459, 0.25, 0.1655, 0.2923, 0.1768, 0.25, 0.1459, 0.198, 0.1599, 0.2077, 0.1768, 0.1599, 0.198, 0.1768, 0.2077, 0.2077, 0.1768, 0.1599, 0.198, 0.1459, 0.25, 0.1655, 0.25, 0.1599, 0.302, 0.1768, 0.2923, 0.1655, 0.25, 0.1599, 0.302, 0.198, 0.3401, 0.2077, 0.3232, 0.25, 0.3541, 0.25, 0.3345, 0.2077, 0.3232, 0.09209, 0.1588, 0.06766, 0.25, 0.08723, 0.25, 0.1667, 1.0, 0.08333, 1.0, 0.08333, 1.0, 0.4079, 0.3412, 0.4323, 0.25, 0.4128, 0.25, 0.25, 0.4128, 0.1686, 0.391, 0.1784, 0.374, 0.25, 0.3932, 0.1784, 0.374, 0.1882, 0.3571, 0.25, 0.3736, 0.1882, 0.3571, 0.198, 0.3401, 0.1588, 0.4079, 0.09209, 0.3412, 0.109, 0.3314, 0.1686, 0.391, 0.109, 0.3314, 0.126, 0.3216, 0.126, 0.3216, 0.1429, 0.3118, 0.1882, 0.3571, 0.1429, 0.3118, 0.1599, 0.302, 0.198, 0.3401, 0.06766, 0.25, 0.08723, 0.25, 0.109, 0.3314, 0.109, 0.3314, 0.08723, 0.25, 0.1068, 0.25, 0.126, 0.3216, 0.1068, 0.25, 0.1263, 0.25, 0.1429, 0.3118, 0.1263, 0.25, 0.1459, 0.25, 0.09209, 0.1588, 0.109, 0.1686, 0.08723, 0.25, 0.109, 0.1686, 0.126, 0.1784, 0.1068, 0.25, 0.126, 0.1784, 0.1429, 0.1882, 0.1263, 0.25, 0.1429, 0.1882, 0.1599, 0.198, 0.1459, 0.25, 0.1588, 0.09209, 0.1686, 0.109, 0.109, 0.1686, 0.109, 0.1686, 0.1686, 0.109, 0.1784, 0.126, 0.1784, 0.126, 0.1882, 0.1429, 0.1429, 0.1882, 0.1882, 0.1429, 0.198, 0.1599, 0.1599, 0.198, 0.25, 0.06766, 0.25, 0.08723, 0.1686, 0.109, 0.25, 0.08723, 0.25, 0.1068, 0.1784, 0.126, 0.25, 0.1068, 0.25, 0.1263, 0.1882, 0.1429, 0.25, 0.1263, 0.25, 0.1459, 0.198, 0.1599, 0.25, 0.06766, 0.3412, 0.09209, 0.3314, 0.109, 0.25, 0.08723, 0.3314, 0.109, 0.3216, 0.126, 0.25, 0.1068, 0.3216, 0.126, 0.3118, 0.1429, 0.25, 0.1263, 0.3118, 0.1429, 0.302, 0.1599, 0.4079, 0.1588, 0.391, 0.1686, 0.3314, 0.109, 0.391, 0.1686, 0.374, 0.1784, 0.3216, 0.126, 0.374, 0.1784, 0.3571, 0.1882, 0.3118, 0.1429, 0.3571, 0.1882, 0.3401, 0.198, 0.302, 0.1599, 0.4079, 0.1588, 0.4323, 0.25, 0.4128, 0.25, 0.391, 0.1686, 0.4128, 0.25, 0.3932, 0.25, 0.374, 0.1784, 0.3932, 0.25, 0.3737, 0.25, 0.3737, 0.25, 0.3541, 0.25, 0.3401, 0.198, 0.4079, 0.3412, 0.391, 0.3314, 0.4128, 0.25, 0.391, 0.3314, 0.374, 0.3216, 0.3932, 0.25, 0.374, 0.3216, 0.3571, 0.3118, 0.3737, 0.25, 0.3571, 0.3118, 0.3401, 0.302, 0.3541, 0.25, 0.3412, 0.4079, 0.3314, 0.391, 0.391, 0.3314, 0.391, 0.3314, 0.3314, 0.391, 0.3216, 0.374, 0.3216, 0.374, 0.3118, 0.3571, 0.3571, 0.3118, 0.3118, 0.3571, 0.302, 0.3401, 0.3401, 0.302, 0.3412, 0.4079, 0.25, 0.4323, 0.25, 0.4128, 0.25, 0.4128, 0.25, 0.3932, 0.3216, 0.374, 0.25, 0.3932, 0.25, 0.3736, 0.3118, 0.3571, 0.25, 0.3736, 0.25, 0.3541, 0.302, 0.3401, 0.9167, 1.0, 1.0, 1.0, 1.0, 1.0, 7.451e-08, 1.0, 7.451e-08, 1.0, 0.08333, 1.0, 7.451e-08, 1.0, 0.03706, 1.0, 0.08333, 1.0, 0.08333, 1.0, 0.08333, 1.0, 7.451e-08, 1.0, 0.08333, 1.0, 0.08333, 1.0, 7.451e-08, 1.0, 0.08333, 1.0, 0.0456, 1.0, 7.451e-08, 1.0, 0.03706, 1.0, 0.04167, 1.0, 7.451e-08, 1.0, 0.08333, 1.0, 0.08333, 1.0, 0.08333, 1.0, 7.451e-08, 1.0, 7.451e-08, 1.0, 7.451e-08, 1.0, 0.08333, 1.0, 0.08333, 1.0, 0.08333, 1.0, 0.03706, 1.0, 0.08333, 1.0, 0.08333, 1.0, 7.451e-08, 1.0, 7.451e-08, 1.0, 7.451e-08, 1.0, 0.04042, 1.0, 0.0456, 1.0, 7.451e-08, 1.0, 0.0114, 1.0, 0.007221, 1.0, 0.007221, 1.0, 0.04256, 1.0, 0.04167, 1.0, 0.08333, 1.0, 0.0405, 1.0, 0.04042, 1.0, 7.451e-08, 1.0, 0.01174, 1.0, 0.007221, 1.0, 7.451e-08, 1.0, 0.07152, 1.0, 0.07167, 1.0, 0.08333, 1.0, 0.07146, 1.0, 0.08333, 1.0, 0.08333, 1.0, 0.04256, 1.0, 0.01174, 1.0, 7.451e-08, 1.0, 0.0114, 1.0, 7.451e-08, 1.0, 7.451e-08, 1.0, 0.0405, 1.0, 0.07152, 1.0, 0.08333, 1.0, 0.07146, 1.0, 0.007221, 1.0, 0.01174, 1.0, 0.07167, 1.0, 0.07167, 1.0, 0.07146, 1.0, 0.007221, 1.0, 0.01174, 1.0, 0.01174, 1.0, 0.07146, 1.0, 0.07146, 1.0, 0.04256, 1.0, 0.0405, 1.0, 0.0405, 1.0, 0.07152, 1.0, 0.01174, 1.0, 0.04256, 1.0, 0.04256, 1.0, 0.07152, 1.0, 0.07152, 1.0, 0.07167, 1.0, 0.0405, 1.0, 0.0114, 1.0, 0.0114, 1.0, 0.07167, 1.0, 0.0114, 1.0, 0.007221, 1.0, 0.0114, 1.0, 0.07167, 1.0, 0.07152, 1.0, 0.1655, 0.25, 0.1768, 0.2923, 0.3345, 0.25, 0.1768, 0.2923, 0.2077, 0.3232, 0.3232, 0.2923, 0.25, 0.3345, 0.2923, 0.3232, 0.3232, 0.2923, 0.3232, 0.2077, 0.2077, 0.1768, 0.25, 0.1655, 0.3345, 0.25, 0.1768, 0.2077, 0.2077, 0.1768, 0.3232, 0.2923, 0.1655, 0.25, 0.1768, 0.2077, 0.2923, 0.3232, 0.1768, 0.2923, 0.1655, 0.25, 0.25, 0.3345, 0.2077, 0.3232, 0.1768, 0.2923, 0.08333, 1.0, 0.1667, 1.0, 0.1667, 1.0, 0.9167, 1.0, 1.0, 1.0, 1.0, 1.0, 0.08333, 1.0, 7.451e-08, 1.0, 0.0456, 1.0])
_ca = me_cylinder_001.color_attributes.new('Col', 'BYTE_COLOR', 'CORNER')
_ca.data.foreach_set('color', [0.1301, 0.07421, 0.0356, 1.0, 0.1301, 0.07421, 0.0356, 1.0, 0.1301, 0.07421, 0.0356, 1.0, 0.1301, 0.07421, 0.0356, 1.0, 0.1301, 0.07421, 0.0356, 1.0, 0.1301, 0.07421, 0.0356, 1.0, 0.1301, 0.07421, 0.0356, 1.0, 0.1301, 0.07421, 0.0356, 1.0, 0.1301, 0.07421, 0.0356, 1.0, 0.1301, 0.07421, 0.0356, 1.0, 0.1301, 0.07421, 0.0356, 1.0, 0.1301, 0.07421, 0.0356, 1.0, 0.1301, 0.07421, 0.0356, 1.0, 0.1301, 0.07421, 0.0356, 1.0, 0.1301, 0.07421, 0.0356, 1.0, 0.1301, 0.07421, 0.0356, 1.0, 0.1301, 0.07421, 0.0356, 1.0, 0.1301, 0.07421, 0.0356, 1.0, 0.1301, 0.07421, 0.0356, 1.0, 0.1301, 0.07421, 0.0356, 1.0, 0.1301, 0.07421, 0.0356, 1.0, 0.1301, 0.07421, 0.0356, 1.0, 0.1301, 0.07421, 0.0356, 1.0, 0.1301, 0.07421, 0.0356, 1.0, 0.1301, 0.07421, 0.0356, 1.0, 0.1301, 0.07421, 0.0356, 1.0, 0.1301, 0.07421, 0.0356, 1.0, 0.2462, 0.1384, 0.06301, 1.0, 0.2462, 0.1384, 0.06301, 1.0, 0.2462, 0.1384, 0.06301, 1.0, 0.1301, 0.07421, 0.0356, 1.0, 0.1301, 0.07421, 0.0356, 1.0, 0.1301, 0.07421, 0.0356, 1.0, 0.1301, 0.07421, 0.0356, 1.0, 0.1301, 0.07421, 0.0356, 1.0, 0.1301, 0.07421, 0.0356, 1.0, 0.1248, 0.07036, 0.03434, 1.0, 0.1248, 0.07036, 0.03434, 1.0, 0.1248, 0.07036, 0.03434, 1.0, 0.1248, 0.07036, 0.03434, 1.0, 0.1248, 0.07036, 0.03434, 1.0, 0.1248, 0.07036, 0.03434, 1.0, 0.1248, 0.07036, 0.03434, 1.0, 0.1248, 0.07036, 0.03434, 1.0, 0.1248, 0.07036, 0.03434, 1.0, 0.1248, 0.07036, 0.03434, 1.0, 0.1248, 0.07036, 0.03434, 1.0, 0.1248, 0.07036, 0.03434, 1.0, 0.1248, 0.07036, 0.03434, 1.0, 0.1248, 0.07036, 0.03434, 1.0, 0.1248, 0.07036, 0.03434, 1.0, 0.1248, 0.07036, 0.03434, 1.0, 0.1248, 0.07036, 0.03434, 1.0, 0.1248, 0.07036, 0.03434, 1.0, 0.1248, 0.07036, 0.03434, 1.0, 0.1248, 0.07036, 0.03434, 1.0, 0.1248, 0.07036, 0.03434, 1.0, 0.1248, 0.07036, 0.03434, 1.0, 0.1248, 0.07036, 0.03434, 1.0, 0.1248, 0.07036, 0.03434, 1.0, 0.1248, 0.07036, 0.03434, 1.0, 0.1248, 0.07036, 0.03434, 1.0, 0.1248, 0.07036, 0.03434, 1.0, 0.1248, 0.07036, 0.03434, 1.0, 0.1248, 0.07036, 0.03434, 1.0, 0.1248, 0.07036, 0.03434, 1.0, 0.1248, 0.07036, 0.03434, 1.0, 0.1248, 0.07036, 0.03434, 1.0, 0.1248, 0.07036, 0.03434, 1.0, 0.1248, 0.07036, 0.03434, 1.0, 0.1248, 0.07036, 0.03434, 1.0, 0.1248, 0.07036, 0.03434, 1.0, 0.7084, 0.3231, 0.08438, 1.0, 0.7084, 0.3231, 0.08438, 1.0, 0.7084, 0.3231, 0.08438, 1.0, 0.2462, 0.1384, 0.06301, 1.0, 0.2462, 0.1384, 0.06301, 1.0, 0.2462, 0.1384, 0.06301, 1.0, 0.2462, 0.1384, 0.06301, 1.0, 0.2462, 0.1384, 0.06301, 1.0, 0.2462, 0.1384, 0.06301, 1.0, 0.2462, 0.1384, 0.06301, 1.0, 0.2462, 0.1384, 0.06301, 1.0, 0.2462, 0.1384, 0.06301, 1.0, 0.2462, 0.1384, 0.06301, 1.0, 0.2462, 0.1384, 0.06301, 1.0, 0.2462, 0.1384, 0.06301, 1.0, 0.2462, 0.1384, 0.06301, 1.0, 0.2462, 0.1384, 0.06301, 1.0, 0.2462, 0.1384, 0.06301, 1.0, 0.2462, 0.1384, 0.06301, 1.0, 0.2462, 0.1384, 0.06301, 1.0, 0.2462, 0.1384, 0.06301, 1.0, 0.2462, 0.1384, 0.06301, 1.0, 0.2462, 0.1384, 0.06301, 1.0, 0.2462, 0.1384, 0.06301, 1.0, 0.2462, 0.1384, 0.06301, 1.0, 0.2462, 0.1384, 0.06301, 1.0, 0.2462, 0.1384, 0.06301, 1.0, 0.2462, 0.1384, 0.06301, 1.0, 0.2462, 0.1384, 0.06301, 1.0, 0.2462, 0.1384, 0.06301, 1.0, 0.2462, 0.1384, 0.06301, 1.0, 0.2462, 0.1384, 0.06301, 1.0, 0.2462, 0.1384, 0.06301, 1.0, 0.2462, 0.1384, 0.06301, 1.0, 0.2462, 0.1384, 0.06301, 1.0, 0.2462, 0.1384, 0.06301, 1.0, 0.7084, 0.3231, 0.08438, 1.0, 0.7084, 0.3231, 0.08438, 1.0, 0.7084, 0.3231, 0.08438, 1.0, 1.0, 0.4508, 0.1144, 1.0, 1.0, 0.4508, 0.1144, 1.0, 1.0, 0.4508, 0.1144, 1.0, 0.7084, 0.3231, 0.08438, 1.0, 0.7084, 0.3231, 0.08438, 1.0, 0.7084, 0.3231, 0.08438, 1.0, 1.0, 0.4508, 0.1144, 1.0, 1.0, 0.4508, 0.1144, 1.0, 1.0, 0.4508, 0.1144, 1.0, 0.7084, 0.3231, 0.08438, 1.0, 0.7084, 0.3231, 0.08438, 1.0, 0.7084, 0.3231, 0.08438, 1.0, 1.0, 0.4508, 0.1144, 1.0, 1.0, 0.4508, 0.1144, 1.0, 1.0, 0.4508, 0.1144, 1.0, 0.7084, 0.3231, 0.08438, 1.0, 0.7084, 0.3231, 0.08438, 1.0, 0.7084, 0.3231, 0.08438, 1.0, 1.0, 0.4508, 0.1144, 1.0, 1.0, 0.4508, 0.1144, 1.0, 1.0, 0.4508, 0.1144, 1.0, 0.7084, 0.3231, 0.08438, 1.0, 0.7084, 0.3231, 0.08438, 1.0, 0.7084, 0.3231, 0.08438, 1.0, 1.0, 0.4508, 0.1144, 1.0, 1.0, 0.4508, 0.1144, 1.0, 1.0, 0.4508, 0.1144, 1.0, 0.7084, 0.3231, 0.08438, 1.0, 0.7084, 0.3231, 0.08438, 1.0, 0.7084, 0.3231, 0.08438, 1.0, 1.0, 0.4508, 0.1144, 1.0, 1.0, 0.4508, 0.1144, 1.0, 1.0, 0.4508, 0.1144, 1.0, 1.0, 0.4508, 0.1144, 1.0, 1.0, 0.4508, 0.1144, 1.0, 1.0, 0.4508, 0.1144, 1.0, 0.7084, 0.3231, 0.08438, 1.0, 0.7084, 0.3231, 0.08438, 1.0, 0.7084, 0.3231, 0.08438, 1.0, 1.0, 0.4508, 0.1144, 1.0, 1.0, 0.4508, 0.1144, 1.0, 1.0, 0.4508, 0.1144, 1.0, 0.7084, 0.3231, 0.08438, 1.0, 0.7084, 0.3231, 0.08438, 1.0, 0.7084, 0.3231, 0.08438, 1.0, 1.0, 0.4508, 0.1144, 1.0, 1.0, 0.4508, 0.1144, 1.0, 1.0, 0.4508, 0.1144, 1.0, 0.7084, 0.3231, 0.08438, 1.0, 0.7084, 0.3231, 0.08438, 1.0, 0.7084, 0.3231, 0.08438, 1.0, 1.0, 0.4508, 0.1144, 1.0, 1.0, 0.4508, 0.1144, 1.0, 1.0, 0.4508, 0.1144, 1.0, 0.7084, 0.3231, 0.08438, 1.0, 0.7084, 0.3231, 0.08438, 1.0, 0.7084, 0.3231, 0.08438, 1.0, 1.0, 0.4508, 0.1144, 1.0, 1.0, 0.4508, 0.1144, 1.0, 1.0, 0.4508, 0.1144, 1.0, 0.7084, 0.3231, 0.08438, 1.0, 0.7084, 0.3231, 0.08438, 1.0, 0.7084, 0.3231, 0.08438, 1.0, 1.0, 0.4508, 0.1144, 1.0, 1.0, 0.4508, 0.1144, 1.0, 1.0, 0.4508, 0.1144, 1.0, 0.7084, 0.3231, 0.08438, 1.0, 0.7084, 0.3231, 0.08438, 1.0, 0.7084, 0.3231, 0.08438, 1.0, 1.0, 0.4508, 0.1144, 1.0, 1.0, 0.4508, 0.1144, 1.0, 1.0, 0.4508, 0.1144, 1.0, 1.0, 0.4508, 0.1144, 1.0, 1.0, 0.4508, 0.1144, 1.0, 1.0, 0.4508, 0.1144, 1.0, 1.0, 0.4508, 0.1144, 1.0, 1.0, 0.4508, 0.1144, 1.0, 1.0, 0.4508, 0.1144, 1.0, 1.0, 0.4508, 0.1144, 1.0, 1.0, 0.4508, 0.1144, 1.0, 1.0, 0.4508, 0.1144, 1.0, 1.0, 0.4508, 0.1144, 1.0, 1.0, 0.4508, 0.1144, 1.0, 1.0, 0.4508, 0.1144, 1.0, 1.0, 0.4508, 0.1144, 1.0, 1.0, 0.4508, 0.1144, 1.0, 1.0, 0.4508, 0.1144, 1.0, 1.0, 0.4508, 0.1144, 1.0, 1.0, 0.4508, 0.1144, 1.0, 1.0, 0.4508, 0.1144, 1.0, 1.0, 0.4508, 0.1144, 1.0, 1.0, 0.4508, 0.1144, 1.0, 1.0, 0.4508, 0.1144, 1.0, 1.0, 0.4508, 0.1144, 1.0, 1.0, 0.4508, 0.1144, 1.0, 1.0, 0.4508, 0.1144, 1.0, 1.0, 0.4508, 0.1144, 1.0, 1.0, 0.4508, 0.1144, 1.0, 1.0, 0.4508, 0.1144, 1.0, 1.0, 0.4508, 0.1144, 1.0, 1.0, 0.4508, 0.1144, 1.0, 1.0, 0.4508, 0.1144, 1.0, 1.0, 0.4508, 0.1144, 1.0, 1.0, 0.4508, 0.1144, 1.0, 1.0, 0.4508, 0.1144, 1.0, 0.2462, 0.1384, 0.06301, 1.0, 0.2462, 0.1384, 0.06301, 1.0, 0.2462, 0.1384, 0.06301, 1.0, 0.1248, 0.07036, 0.03434, 1.0, 0.1248, 0.07036, 0.03434, 1.0, 0.1248, 0.07036, 0.03434, 1.0, 0.1248, 0.07036, 0.03434, 1.0, 0.1248, 0.07036, 0.03434, 1.0, 0.1248, 0.07036, 0.03434, 1.0, 0.1248, 0.07036, 0.03434, 1.0, 0.1248, 0.07036, 0.03434, 1.0, 0.1248, 0.07036, 0.03434, 1.0, 0.1248, 0.07036, 0.03434, 1.0, 0.1248, 0.07036, 0.03434, 1.0, 0.1248, 0.07036, 0.03434, 1.0, 0.1248, 0.07036, 0.03434, 1.0, 0.1248, 0.07036, 0.03434, 1.0, 0.1248, 0.07036, 0.03434, 1.0, 0.1248, 0.07036, 0.03434, 1.0, 0.1248, 0.07036, 0.03434, 1.0, 0.1248, 0.07036, 0.03434, 1.0, 0.1248, 0.07036, 0.03434, 1.0, 0.1248, 0.07036, 0.03434, 1.0, 0.1248, 0.07036, 0.03434, 1.0, 0.1248, 0.07036, 0.03434, 1.0, 0.1248, 0.07036, 0.03434, 1.0, 0.1248, 0.07036, 0.03434, 1.0, 0.1248, 0.07036, 0.03434, 1.0, 0.1248, 0.07036, 0.03434, 1.0, 0.1248, 0.07036, 0.03434, 1.0, 0.1248, 0.07036, 0.03434, 1.0, 0.1248, 0.07036, 0.03434, 1.0, 0.1248, 0.07036, 0.03434, 1.0, 0.1248, 0.07036, 0.03434, 1.0, 0.1248, 0.07036, 0.03434, 1.0, 0.1248, 0.07036, 0.03434, 1.0, 0.1248, 0.07036, 0.03434, 1.0, 0.1248, 0.07036, 0.03434, 1.0, 0.1248, 0.07036, 0.03434, 1.0, 0.7084, 0.3231, 0.08438, 1.0, 0.7084, 0.3231, 0.08438, 1.0, 0.7084, 0.3231, 0.08438, 1.0, 0.2462, 0.1384, 0.06301, 1.0, 0.2462, 0.1384, 0.06301, 1.0, 0.2462, 0.1384, 0.06301, 1.0, 0.2462, 0.1384, 0.06301, 1.0, 0.2462, 0.1384, 0.06301, 1.0, 0.2462, 0.1384, 0.06301, 1.0, 0.2462, 0.1384, 0.06301, 1.0, 0.2462, 0.1384, 0.06301, 1.0, 0.2462, 0.1384, 0.06301, 1.0, 0.2462, 0.1384, 0.06301, 1.0, 0.2462, 0.1384, 0.06301, 1.0, 0.2462, 0.1384, 0.06301, 1.0, 0.2462, 0.1384, 0.06301, 1.0, 0.2462, 0.1384, 0.06301, 1.0, 0.2462, 0.1384, 0.06301, 1.0, 0.2462, 0.1384, 0.06301, 1.0, 0.2462, 0.1384, 0.06301, 1.0, 0.2462, 0.1384, 0.06301, 1.0, 0.2462, 0.1384, 0.06301, 1.0, 0.2462, 0.1384, 0.06301, 1.0, 0.2462, 0.1384, 0.06301, 1.0, 0.2462, 0.1384, 0.06301, 1.0, 0.2462, 0.1384, 0.06301, 1.0, 0.2462, 0.1384, 0.06301, 1.0, 0.2462, 0.1384, 0.06301, 1.0, 0.2462, 0.1384, 0.06301, 1.0, 0.2462, 0.1384, 0.06301, 1.0, 0.2462, 0.1384, 0.06301, 1.0, 0.2462, 0.1384, 0.06301, 1.0, 0.2462, 0.1384, 0.06301, 1.0, 0.2462, 0.1384, 0.06301, 1.0, 0.2462, 0.1384, 0.06301, 1.0, 0.2462, 0.1384, 0.06301, 1.0, 0.7084, 0.3231, 0.08438, 1.0, 0.7084, 0.3231, 0.08438, 1.0, 0.7084, 0.3231, 0.08438, 1.0, 1.0, 0.4508, 0.1144, 1.0, 1.0, 0.4508, 0.1144, 1.0, 1.0, 0.4508, 0.1144, 1.0, 0.7084, 0.3231, 0.08438, 1.0, 0.7084, 0.3231, 0.08438, 1.0, 0.7084, 0.3231, 0.08438, 1.0, 1.0, 0.4508, 0.1144, 1.0, 1.0, 0.4508, 0.1144, 1.0, 1.0, 0.4508, 0.1144, 1.0, 0.7084, 0.3231, 0.08438, 1.0, 0.7084, 0.3231, 0.08438, 1.0, 0.7084, 0.3231, 0.08438, 1.0, 1.0, 0.4508, 0.1144, 1.0, 1.0, 0.4508, 0.1144, 1.0, 1.0, 0.4508, 0.1144, 1.0, 0.7084, 0.3231, 0.08438, 1.0, 0.7084, 0.3231, 0.08438, 1.0, 0.7084, 0.3231, 0.08438, 1.0, 1.0, 0.4508, 0.1144, 1.0, 1.0, 0.4508, 0.1144, 1.0, 1.0, 0.4508, 0.1144, 1.0, 0.7084, 0.3231, 0.08438, 1.0, 0.7084, 0.3231, 0.08438, 1.0, 0.7084, 0.3231, 0.08438, 1.0, 1.0, 0.4508, 0.1144, 1.0, 1.0, 0.4508, 0.1144, 1.0, 1.0, 0.4508, 0.1144, 1.0, 0.7084, 0.3231, 0.08438, 1.0, 0.7084, 0.3231, 0.08438, 1.0, 0.7084, 0.3231, 0.08438, 1.0, 1.0, 0.4508, 0.1144, 1.0, 1.0, 0.4508, 0.1144, 1.0, 1.0, 0.4508, 0.1144, 1.0, 1.0, 0.4508, 0.1144, 1.0, 1.0, 0.4508, 0.1144, 1.0, 1.0, 0.4508, 0.1144, 1.0, 0.7084, 0.3231, 0.08438, 1.0, 0.7084, 0.3231, 0.08438, 1.0, 0.7084, 0.3231, 0.08438, 1.0, 1.0, 0.4508, 0.1144, 1.0, 1.0, 0.4508, 0.1144, 1.0, 1.0, 0.4508, 0.1144, 1.0, 0.7084, 0.3231, 0.08438, 1.0, 0.7084, 0.3231, 0.08438, 1.0, 0.7084, 0.3231, 0.08438, 1.0, 1.0, 0.4508, 0.1144, 1.0, 1.0, 0.4508, 0.1144, 1.0, 1.0, 0.4508, 0.1144, 1.0, 0.7084, 0.3231, 0.08438, 1.0, 0.7084, 0.3231, 0.08438, 1.0, 0.7084, 0.3231, 0.08438, 1.0, 1.0, 0.4508, 0.1144, 1.0, 1.0, 0.4508, 0.1144, 1.0, 1.0, 0.4508, 0.1144, 1.0, 0.7084, 0.3231, 0.08438, 1.0, 0.7084, 0.3231, 0.08438, 1.0, 0.7084, 0.3231, 0.08438, 1.0, 1.0, 0.4508, 0.1144, 1.0, 1.0, 0.4508, 0.1144, 1.0, 1.0, 0.4508, 0.1144, 1.0, 0.7084, 0.3231, 0.08438, 1.0, 0.7084, 0.3231, 0.08438, 1.0, 0.7084, 0.3231, 0.08438, 1.0, 1.0, 0.4508, 0.1144, 1.0, 1.0, 0.4508, 0.1144, 1.0, 1.0, 0.4508, 0.1144, 1.0, 0.7084, 0.3231, 0.08438, 1.0, 0.7084, 0.3231, 0.08438, 1.0, 0.7084, 0.3231, 0.08438, 1.0, 1.0, 0.4508, 0.1144, 1.0, 1.0, 0.4508, 0.1144, 1.0, 1.0, 0.4508, 0.1144, 1.0, 1.0, 0.4508, 0.1144, 1.0, 1.0, 0.4508, 0.1144, 1.0, 1.0, 0.4508, 0.1144, 1.0, 1.0, 0.4508, 0.1144, 1.0, 1.0, 0.4508, 0.1144, 1.0, 1.0, 0.4508, 0.1144, 1.0, 1.0, 0.4508, 0.1144, 1.0, 1.0, 0.4508, 0.1144, 1.0, 1.0, 0.4508, 0.1144, 1.0, 1.0, 0.4508, 0.1144, 1.0, 1.0, 0.4508, 0.1144, 1.0, 1.0, 0.4508, 0.1144, 1.0, 1.0, 0.4508, 0.1144, 1.0, 1.0, 0.4508, 0.1144, 1.0, 1.0, 0.4508, 0.1144, 1.0, 1.0, 0.4508, 0.1144, 1.0, 1.0, 0.4508, 0.1144, 1.0, 1.0, 0.4508, 0.1144, 1.0, 1.0, 0.4508, 0.1144, 1.0, 1.0, 0.4508, 0.1144, 1.0, 1.0, 0.4508, 0.1144, 1.0, 1.0, 0.4508, 0.1144, 1.0, 1.0, 0.4508, 0.1144, 1.0, 1.0, 0.4508, 0.1144, 1.0, 1.0, 0.4508, 0.1144, 1.0, 1.0, 0.4508, 0.1144, 1.0, 1.0, 0.4508, 0.1144, 1.0, 1.0, 0.4508, 0.1144, 1.0, 1.0, 0.4508, 0.1144, 1.0, 1.0, 0.4508, 0.1144, 1.0, 1.0, 0.4508, 0.1144, 1.0, 1.0, 0.4508, 0.1144, 1.0, 1.0, 0.4508, 0.1144, 1.0, 0.1301, 0.07421, 0.0356, 1.0, 0.1301, 0.07421, 0.0356, 1.0, 0.1301, 0.07421, 0.0356, 1.0, 1.0, 0.4508, 0.1144, 1.0, 1.0, 0.4508, 0.1144, 1.0, 1.0, 0.4508, 0.1144, 1.0, 0.7084, 0.3231, 0.08438, 1.0, 0.7084, 0.3231, 0.08438, 1.0, 0.7084, 0.3231, 0.08438, 1.0, 1.0, 0.4508, 0.1144, 1.0, 1.0, 0.4508, 0.1144, 1.0, 1.0, 0.4508, 0.1144, 1.0, 0.7084, 0.3231, 0.08438, 1.0, 0.7084, 0.3231, 0.08438, 1.0, 0.7084, 0.3231, 0.08438, 1.0, 1.0, 0.4508, 0.1144, 1.0, 1.0, 0.4508, 0.1144, 1.0, 1.0, 0.4508, 0.1144, 1.0, 0.7084, 0.3231, 0.08438, 1.0, 0.7084, 0.3231, 0.08438, 1.0, 0.7084, 0.3231, 0.08438, 1.0, 1.0, 0.4508, 0.1144, 1.0, 1.0, 0.4508, 0.1144, 1.0, 1.0, 0.4508, 0.1144, 1.0, 0.7084, 0.3231, 0.08438, 1.0, 0.7084, 0.3231, 0.08438, 1.0, 0.7084, 0.3231, 0.08438, 1.0, 1.0, 0.4508, 0.1144, 1.0, 1.0, 0.4508, 0.1144, 1.0, 1.0, 0.4508, 0.1144, 1.0, 0.7084, 0.3231, 0.08438, 1.0, 0.7084, 0.3231, 0.08438, 1.0, 0.7084, 0.3231, 0.08438, 1.0, 1.0, 0.4508, 0.1144, 1.0, 1.0, 0.4508, 0.1144, 1.0, 1.0, 0.4508, 0.1144, 1.0, 0.7084, 0.3231, 0.08438, 1.0, 0.7084, 0.3231, 0.08438, 1.0, 0.7084, 0.3231, 0.08438, 1.0, 1.0, 0.4508, 0.1144, 1.0, 1.0, 0.4508, 0.1144, 1.0, 1.0, 0.4508, 0.1144, 1.0, 0.7084, 0.3231, 0.08438, 1.0, 0.7084, 0.3231, 0.08438, 1.0, 0.7084, 0.3231, 0.08438, 1.0, 1.0, 0.4508, 0.1144, 1.0, 1.0, 0.4508, 0.1144, 1.0, 1.0, 0.4508, 0.1144, 1.0, 0.7084, 0.3231, 0.08438, 1.0, 0.7084, 0.3231, 0.08438, 1.0, 0.7084, 0.3231, 0.08438, 1.0, 1.0, 0.4508, 0.1144, 1.0, 1.0, 0.4508, 0.1144, 1.0, 1.0, 0.4508, 0.1144, 1.0, 0.7084, 0.3231, 0.08438, 1.0, 0.7084, 0.3231, 0.08438, 1.0, 0.7084, 0.3231, 0.08438, 1.0, 1.0, 0.4508, 0.1144, 1.0, 1.0, 0.4508, 0.1144, 1.0, 1.0, 0.4508, 0.1144, 1.0, 0.7084, 0.3231, 0.08438, 1.0, 0.7084, 0.3231, 0.08438, 1.0, 0.7084, 0.3231, 0.08438, 1.0, 1.0, 0.4508, 0.1144, 1.0, 1.0, 0.4508, 0.1144, 1.0, 1.0, 0.4508, 0.1144, 1.0, 0.7084, 0.3231, 0.08438, 1.0, 0.7084, 0.3231, 0.08438, 1.0, 0.7084, 0.3231, 0.08438, 1.0, 1.0, 0.4508, 0.1144, 1.0, 1.0, 0.4508, 0.1144, 1.0, 1.0, 0.4508, 0.1144, 1.0, 0.7084, 0.3231, 0.08438, 1.0, 0.7084, 0.3231, 0.08438, 1.0, 0.7084, 0.3231, 0.08438, 1.0, 1.0, 0.4508, 0.1144, 1.0, 1.0, 0.4508, 0.1144, 1.0, 1.0, 0.4508, 0.1144, 1.0, 0.7084, 0.3231, 0.08438, 1.0, 0.7084, 0.3231, 0.08438, 1.0, 0.7084, 0.3231, 0.08438, 1.0, 1.0, 0.4508, 0.1144, 1.0, 1.0, 0.4508, 0.1144, 1.0, 1.0, 0.4508, 0.1144, 1.0, 0.7084, 0.3231, 0.08438, 1.0, 0.7084, 0.3231, 0.08438, 1.0, 0.7084, 0.3231, 0.08438, 1.0, 1.0, 0.4508, 0.1144, 1.0, 1.0, 0.4508, 0.1144, 1.0, 1.0, 0.4508, 0.1144, 1.0, 0.7084, 0.3231, 0.08438, 1.0, 0.7084, 0.3231, 0.08438, 1.0, 0.7084, 0.3231, 0.08438, 1.0, 1.0, 0.4508, 0.1144, 1.0, 1.0, 0.4508, 0.1144, 1.0, 1.0, 0.4508, 0.1144, 1.0, 0.7084, 0.3231, 0.08438, 1.0, 0.7084, 0.3231, 0.08438, 1.0, 0.7084, 0.3231, 0.08438, 1.0, 1.0, 0.4508, 0.1144, 1.0, 1.0, 0.4508, 0.1144, 1.0, 1.0, 0.4508, 0.1144, 1.0, 0.7084, 0.3231, 0.08438, 1.0, 0.7084, 0.3231, 0.08438, 1.0, 0.7084, 0.3231, 0.08438, 1.0, 1.0, 0.4508, 0.1144, 1.0, 1.0, 0.4508, 0.1144, 1.0, 1.0, 0.4508, 0.1144, 1.0, 0.7084, 0.3231, 0.08438, 1.0, 0.7084, 0.3231, 0.08438, 1.0, 0.7084, 0.3231, 0.08438, 1.0, 1.0, 0.4508, 0.1144, 1.0, 1.0, 0.4508, 0.1144, 1.0, 1.0, 0.4508, 0.1144, 1.0, 0.7084, 0.3231, 0.08438, 1.0, 0.7084, 0.3231, 0.08438, 1.0, 0.7084, 0.3231, 0.08438, 1.0, 1.0, 0.4508, 0.1144, 1.0, 1.0, 0.4508, 0.1144, 1.0, 1.0, 0.4508, 0.1144, 1.0, 0.7084, 0.3231, 0.08438, 1.0, 0.7084, 0.3231, 0.08438, 1.0, 0.7084, 0.3231, 0.08438, 1.0, 1.0, 0.4508, 0.1144, 1.0, 1.0, 0.4508, 0.1144, 1.0, 1.0, 0.4508, 0.1144, 1.0, 0.7084, 0.3231, 0.08438, 1.0, 0.7084, 0.3231, 0.08438, 1.0, 0.7084, 0.3231, 0.08438, 1.0, 1.0, 0.4508, 0.1144, 1.0, 1.0, 0.4508, 0.1144, 1.0, 1.0, 0.4508, 0.1144, 1.0, 0.7084, 0.3231, 0.08438, 1.0, 0.7084, 0.3231, 0.08438, 1.0, 0.7084, 0.3231, 0.08438, 1.0, 1.0, 0.4508, 0.1144, 1.0, 1.0, 0.4508, 0.1144, 1.0, 1.0, 0.4508, 0.1144, 1.0, 0.7084, 0.3231, 0.08438, 1.0, 0.7084, 0.3231, 0.08438, 1.0, 0.7084, 0.3231, 0.08438, 1.0, 1.0, 0.4508, 0.1144, 1.0, 1.0, 0.4508, 0.1144, 1.0, 1.0, 0.4508, 0.1144, 1.0, 0.7084, 0.3231, 0.08438, 1.0, 0.7084, 0.3231, 0.08438, 1.0, 0.7084, 0.3231, 0.08438, 1.0, 0.1301, 0.07421, 0.0356, 1.0, 0.1301, 0.07421, 0.0356, 1.0, 0.1301, 0.07421, 0.0356, 1.0, 1.0, 1.0, 1.0, 1.0, 1.0, 1.0, 1.0, 1.0, 1.0, 1.0, 1.0, 1.0, 0.1301, 0.07421, 0.0356, 1.0, 0.1301, 0.07421, 0.0356, 1.0, 0.1301, 0.07421, 0.0356, 1.0, 0.1779, 0.07421, 0.001821, 1.0, 0.1779, 0.07421, 0.001821, 1.0, 0.1779, 0.07421, 0.001821, 1.0, 0.1301, 0.07421, 0.0356, 1.0, 0.1301, 0.07421, 0.0356, 1.0, 0.1301, 0.07421, 0.0356, 1.0, 0.1301, 0.07421, 0.0356, 1.0, 0.1301, 0.07421, 0.0356, 1.0, 0.1301, 0.07421, 0.0356, 1.0, 0.1301, 0.07421, 0.0356, 1.0, 0.1301, 0.07421, 0.0356, 1.0, 0.1301, 0.07421, 0.0356, 1.0, 0.1301, 0.07421, 0.0356, 1.0, 0.1301, 0.07421, 0.0356, 1.0, 0.1301, 0.07421, 0.0356, 1.0, 0.1301, 0.07421, 0.0356, 1.0, 0.1301, 0.07421, 0.0356, 1.0, 0.1301, 0.07421, 0.0356, 1.0, 0.1301, 0.07421, 0.0356, 1.0, 0.1301, 0.07421, 0.0356, 1.0, 0.1301, 0.07421, 0.0356, 1.0, 0.1248, 0.07036, 0.03434, 1.0, 0.1248, 0.07036, 0.03434, 1.0, 0.1248, 0.07036, 0.03434, 1.0, 0.1301, 0.07421, 0.0356, 1.0, 0.1301, 0.07421, 0.0356, 1.0, 0.1301, 0.07421, 0.0356, 1.0, 0.1301, 0.07421, 0.0356, 1.0, 0.1301, 0.07421, 0.0356, 1.0, 0.1301, 0.07421, 0.0356, 1.0, 0.1301, 0.07421, 0.0356, 1.0, 0.1301, 0.07421, 0.0356, 1.0, 0.1301, 0.07421, 0.0356, 1.0, 0.1301, 0.07421, 0.0356, 1.0, 0.1301, 0.07421, 0.0356, 1.0, 0.1301, 0.07421, 0.0356, 1.0, 0.1301, 0.07421, 0.0356, 1.0, 0.1301, 0.07421, 0.0356, 1.0, 0.1301, 0.07421, 0.0356, 1.0, 0.1301, 0.07421, 0.0356, 1.0, 0.1301, 0.07421, 0.0356, 1.0, 0.1301, 0.07421, 0.0356, 1.0, 0.1301, 0.07421, 0.0356, 1.0, 0.1301, 0.07421, 0.0356, 1.0, 0.1301, 0.07421, 0.0356, 1.0, 0.1301, 0.07421, 0.0356, 1.0, 0.1301, 0.07421, 0.0356, 1.0, 0.1301, 0.07421, 0.0356, 1.0, 0.2462, 0.1384, 0.06301, 1.0, 0.2462, 0.1384, 0.06301, 1.0, 0.2462, 0.1384, 0.06301, 1.0, 0.1248, 0.07036, 0.03434, 1.0, 0.1248, 0.07036, 0.03434, 1.0, 0.1248, 0.07036, 0.03434, 1.0, 0.1248, 0.07036, 0.03434, 1.0, 0.1248, 0.07036, 0.03434, 1.0, 0.1248, 0.07036, 0.03434, 1.0, 0.1248, 0.07036, 0.03434, 1.0, 0.1248, 0.07036, 0.03434, 1.0, 0.1248, 0.07036, 0.03434, 1.0, 0.1248, 0.07036, 0.03434, 1.0, 0.1248, 0.07036, 0.03434, 1.0, 0.1248, 0.07036, 0.03434, 1.0, 0.1248, 0.07036, 0.03434, 1.0, 0.1248, 0.07036, 0.03434, 1.0, 0.1248, 0.07036, 0.03434, 1.0, 0.1248, 0.07036, 0.03434, 1.0, 0.1248, 0.07036, 0.03434, 1.0, 0.1248, 0.07036, 0.03434, 1.0, 0.1248, 0.07036, 0.03434, 1.0, 0.1248, 0.07036, 0.03434, 1.0, 0.1248, 0.07036, 0.03434, 1.0, 0.2462, 0.1384, 0.06301, 1.0, 0.2462, 0.1384, 0.06301, 1.0, 0.2462, 0.1384, 0.06301, 1.0, 0.2462, 0.1384, 0.06301, 1.0, 0.2462, 0.1384, 0.06301, 1.0, 0.2462, 0.1384, 0.06301, 1.0, 0.7084, 0.3231, 0.08438, 1.0, 0.7084, 0.3231, 0.08438, 1.0, 0.7084, 0.3231, 0.08438, 1.0, 0.7084, 0.3231, 0.08438, 1.0, 0.7084, 0.3231, 0.08438, 1.0, 0.7084, 0.3231, 0.08438, 1.0, 0.7084, 0.3231, 0.08438, 1.0, 0.7084, 0.3231, 0.08438, 1.0, 0.7084, 0.3231, 0.08438, 1.0, 0.7084, 0.3231, 0.08438, 1.0, 0.7084, 0.3231, 0.08438, 1.0, 0.7084, 0.3231, 0.08438, 1.0, 0.7084, 0.3231, 0.08438, 1.0, 0.7084, 0.3231, 0.08438, 1.0, 0.7084, 0.3231, 0.08438, 1.0, 0.7084, 0.3231, 0.08438, 1.0, 0.7084, 0.3231, 0.08438, 1.0, 0.7084, 0.3231, 0.08438, 1.0, 0.7084, 0.3231, 0.08438, 1.0, 0.7084, 0.3231, 0.08438, 1.0, 0.7084, 0.3231, 0.08438, 1.0, 0.7084, 0.3231, 0.08438, 1.0, 0.7084, 0.3231, 0.08438, 1.0, 0.7084, 0.3231, 0.08438, 1.0, 0.1301, 0.07421, 0.0356, 1.0, 0.1301, 0.07421, 0.0356, 1.0, 0.1301, 0.07421, 0.0356, 1.0, 0.1301, 0.07421, 0.0356, 1.0, 0.1301, 0.07421, 0.0356, 1.0, 0.1301, 0.07421, 0.0356, 1.0, 0.1301, 0.07421, 0.0356, 1.0, 0.1301, 0.07421, 0.0356, 1.0, 0.1301, 0.07421, 0.0356, 1.0, 0.1301, 0.07421, 0.0356, 1.0, 0.1301, 0.07421, 0.0356, 1.0, 0.1301, 0.07421, 0.0356, 1.0, 0.1301, 0.07421, 0.0356, 1.0, 0.1301, 0.07421, 0.0356, 1.0, 0.1301, 0.07421, 0.0356, 1.0, 0.1301, 0.07421, 0.0356, 1.0, 0.1301, 0.07421, 0.0356, 1.0, 0.1301, 0.07421, 0.0356, 1.0, 0.1301, 0.07421, 0.0356, 1.0, 0.1301, 0.07421, 0.0356, 1.0, 0.1301, 0.07421, 0.0356, 1.0, 0.1301, 0.07421, 0.0356, 1.0, 0.1301, 0.07421, 0.0356, 1.0, 0.1301, 0.07421, 0.0356, 1.0, 0.1301, 0.07421, 0.0356, 1.0, 0.1301, 0.07421, 0.0356, 1.0, 0.1301, 0.07421, 0.0356, 1.0, 0.1301, 0.07421, 0.0356, 1.0, 0.1301, 0.07421, 0.0356, 1.0, 0.1301, 0.07421, 0.0356, 1.0, 0.1301, 0.07421, 0.0356, 1.0, 0.1301, 0.07421, 0.0356, 1.0, 0.1301, 0.07421, 0.0356, 1.0, 0.1301, 0.07421, 0.0356, 1.0, 0.1301, 0.07421, 0.0356, 1.0, 0.1301, 0.07421, 0.0356, 1.0, 0.1301, 0.07421, 0.0356, 1.0, 0.1301, 0.07421, 0.0356, 1.0, 0.1301, 0.07421, 0.0356, 1.0, 0.1301, 0.07421, 0.0356, 1.0, 0.1301, 0.07421, 0.0356, 1.0, 0.1301, 0.07421, 0.0356, 1.0, 0.1301, 0.07421, 0.0356, 1.0, 0.1301, 0.07421, 0.0356, 1.0, 0.1301, 0.07421, 0.0356, 1.0, 0.1301, 0.07421, 0.0356, 1.0, 0.1301, 0.07421, 0.0356, 1.0, 0.1301, 0.07421, 0.0356, 1.0, 0.2462, 0.1384, 0.06301, 1.0, 0.2462, 0.1384, 0.06301, 1.0, 0.2462, 0.1384, 0.06301, 1.0, 0.1301, 0.07421, 0.0356, 1.0, 0.1301, 0.07421, 0.0356, 1.0, 0.1301, 0.07421, 0.0356, 1.0, 0.1248, 0.07036, 0.03434, 1.0, 0.1248, 0.07036, 0.03434, 1.0, 0.1248, 0.07036, 0.03434, 1.0, 0.1248, 0.07036, 0.03434, 1.0, 0.1248, 0.07036, 0.03434, 1.0, 0.1248, 0.07036, 0.03434, 1.0, 0.1248, 0.07036, 0.03434, 1.0, 0.1248, 0.07036, 0.03434, 1.0, 0.1248, 0.07036, 0.03434, 1.0, 0.1248, 0.07036, 0.03434, 1.0, 0.1248, 0.07036, 0.03434, 1.0, 0.1248, 0.07036, 0.03434, 1.0, 0.1248, 0.07036, 0.03434, 1.0, 0.1248, 0.07036, 0.03434, 1.0, 0.1248, 0.07036, 0.03434, 1.0, 0.1248, 0.07036, 0.03434, 1.0, 0.1248, 0.07036, 0.03434, 1.0, 0.1248, 0.07036, 0.03434, 1.0, 0.1248, 0.07036, 0.03434, 1.0, 0.1248, 0.07036, 0.03434, 1.0, 0.1248, 0.07036, 0.03434, 1.0, 0.1248, 0.07036, 0.03434, 1.0, 0.1248, 0.07036, 0.03434, 1.0, 0.1248, 0.07036, 0.03434, 1.0, 0.1248, 0.07036, 0.03434, 1.0, 0.1248, 0.07036, 0.03434, 1.0, 0.1248, 0.07036, 0.03434, 1.0, 0.1248, 0.07036, 0.03434, 1.0, 0.1248, 0.07036, 0.03434, 1.0, 0.1248, 0.07036, 0.03434, 1.0, 0.1248, 0.07036, 0.03434, 1.0, 0.1248, 0.07036, 0.03434, 1.0, 0.1248, 0.07036, 0.03434, 1.0, 0.1248, 0.07036, 0.03434, 1.0, 0.1248, 0.07036, 0.03434, 1.0, 0.1248, 0.07036, 0.03434, 1.0, 0.7084, 0.3231, 0.08438, 1.0, 0.7084, 0.3231, 0.08438, 1.0, 0.7084, 0.3231, 0.08438, 1.0, 0.2462, 0.1384, 0.06301, 1.0, 0.2462, 0.1384, 0.06301, 1.0, 0.2462, 0.1384, 0.06301, 1.0, 0.2462, 0.1384, 0.06301, 1.0, 0.2462, 0.1384, 0.06301, 1.0, 0.2462, 0.1384, 0.06301, 1.0, 0.2462, 0.1384, 0.06301, 1.0, 0.2462, 0.1384, 0.06301, 1.0, 0.2462, 0.1384, 0.06301, 1.0, 0.2462, 0.1384, 0.06301, 1.0, 0.2462, 0.1384, 0.06301, 1.0, 0.2462, 0.1384, 0.06301, 1.0, 0.2462, 0.1384, 0.06301, 1.0, 0.2462, 0.1384, 0.06301, 1.0, 0.2874, 0.1559, 0.0648, 1.0, 0.2462, 0.1384, 0.06301, 1.0, 0.2462, 0.1384, 0.06301, 1.0, 0.2462, 0.1384, 0.06301, 1.0, 0.2462, 0.1384, 0.06301, 1.0, 0.2462, 0.1384, 0.06301, 1.0, 0.2462, 0.1384, 0.06301, 1.0, 0.2462, 0.1384, 0.06301, 1.0, 0.2462, 0.1384, 0.06301, 1.0, 0.2462, 0.1384, 0.06301, 1.0, 0.2462, 0.1384, 0.06301, 1.0, 0.2462, 0.1384, 0.06301, 1.0, 0.2462, 0.1384, 0.06301, 1.0, 0.2462, 0.1384, 0.06301, 1.0, 0.2462, 0.1384, 0.06301, 1.0, 0.2462, 0.1384, 0.06301, 1.0, 0.2462, 0.1384, 0.06301, 1.0, 0.2462, 0.1384, 0.06301, 1.0, 0.2462, 0.1384, 0.06301, 1.0, 0.7084, 0.3231, 0.08438, 1.0, 0.7084, 0.3231, 0.08438, 1.0, 0.7084, 0.3231, 0.08438, 1.0, 1.0, 0.4508, 0.1144, 1.0, 1.0, 0.4508, 0.1144, 1.0, 1.0, 0.4508, 0.1144, 1.0, 0.7084, 0.3231, 0.08438, 1.0, 0.7084, 0.3231, 0.08438, 1.0, 0.7084, 0.3231, 0.08438, 1.0, 1.0, 0.4508, 0.1144, 1.0, 1.0, 0.4508, 0.1144, 1.0, 1.0, 0.4508, 0.1144, 1.0, 0.7084, 0.3231, 0.08438, 1.0, 0.7084, 0.3231, 0.08438, 1.0, 0.7084, 0.3231, 0.08438, 1.0, 1.0, 0.4508, 0.1144, 1.0, 1.0, 0.4508, 0.1144, 1.0, 1.0, 0.4508, 0.1144, 1.0, 0.7084, 0.3231, 0.08438, 1.0, 0.7084, 0.3231, 0.08438, 1.0, 0.7084, 0.3231, 0.08438, 1.0, 1.0, 0.4508, 0.1144, 1.0, 1.0, 0.4508, 0.1144, 1.0, 1.0, 0.4508, 0.1144, 1.0, 0.7084, 0.3231, 0.08438, 1.0, 0.7084, 0.3231, 0.08438, 1.0, 0.7084, 0.3231, 0.08438, 1.0, 1.0, 0.4508, 0.1144, 1.0, 1.0, 0.4508, 0.1144, 1.0, 1.0, 0.4508, 0.1144, 1.0, 0.7084, 0.3231, 0.08438, 1.0, 0.7084, 0.3231, 0.08438, 1.0, 0.7084, 0.3231, 0.08438, 1.0, 1.0, 0.4508, 0.1144, 1.0, 1.0, 0.4508, 0.1144, 1.0, 1.0, 0.4508, 0.1144, 1.0, 1.0, 0.4508, 0.1144, 1.0, 1.0, 0.4508, 0.1144, 1.0, 1.0, 0.4508, 0.1144, 1.0, 0.7084, 0.3231, 0.08438, 1.0, 0.7084, 0.3231, 0.08438, 1.0, 0.7084, 0.3231, 0.08438, 1.0, 1.0, 0.4508, 0.1144, 1.0, 1.0, 0.4508, 0.1144, 1.0, 1.0, 0.4508, 0.1144, 1.0, 0.7084, 0.3231, 0.08438, 1.0, 0.7084, 0.3231, 0.08438, 1.0, 0.7084, 0.3231, 0.08438, 1.0, 1.0, 0.4508, 0.1144, 1.0, 1.0, 0.4508, 0.1144, 1.0, 1.0, 0.4508, 0.1144, 1.0, 0.7084, 0.3231, 0.08438, 1.0, 0.7084, 0.3231, 0.08438, 1.0, 0.7084, 0.3231, 0.08438, 1.0, 1.0, 0.4508, 0.1144, 1.0, 1.0, 0.4508, 0.1144, 1.0, 1.0, 0.4508, 0.1144, 1.0, 0.7084, 0.3231, 0.08438, 1.0, 0.7084, 0.3231, 0.08438, 1.0, 0.7084, 0.3231, 0.08438, 1.0, 1.0, 0.4508, 0.1144, 1.0, 1.0, 0.4508, 0.1144, 1.0, 1.0, 0.4508, 0.1144, 1.0, 0.7084, 0.3231, 0.08438, 1.0, 0.7084, 0.3231, 0.08438, 1.0, 0.7084, 0.3231, 0.08438, 1.0, 1.0, 0.4508, 0.1144, 1.0, 1.0, 0.4508, 0.1144, 1.0, 1.0, 0.4508, 0.1144, 1.0, 0.7084, 0.3231, 0.08438, 1.0, 0.7084, 0.3231, 0.08438, 1.0, 0.7084, 0.3231, 0.08438, 1.0, 1.0, 0.4508, 0.1144, 1.0, 1.0, 0.4508, 0.1144, 1.0, 1.0, 0.4508, 0.1144, 1.0, 1.0, 0.4508, 0.1144, 1.0, 1.0, 0.4508, 0.1144, 1.0, 1.0, 0.4508, 0.1144, 1.0, 1.0, 0.4508, 0.1144, 1.0, 1.0, 0.4508, 0.1144, 1.0, 1.0, 0.4508, 0.1144, 1.0, 1.0, 0.4508, 0.1144, 1.0, 1.0, 0.4508, 0.1144, 1.0, 1.0, 0.4508, 0.1144, 1.0, 1.0, 0.4508, 0.1144, 1.0, 1.0, 0.4508, 0.1144, 1.0, 1.0, 0.4508, 0.1144, 1.0, 1.0, 0.4508, 0.1144, 1.0, 1.0, 0.4508, 0.1144, 1.0, 1.0, 0.4508, 0.1144, 1.0, 1.0, 0.4508, 0.1144, 1.0, 1.0, 0.4508, 0.1144, 1.0, 1.0, 0.4508, 0.1144, 1.0, 1.0, 0.4508, 0.1144, 1.0, 1.0, 0.4508, 0.1144, 1.0, 1.0, 0.4508, 0.1144, 1.0, 1.0, 0.4508, 0.1144, 1.0, 1.0, 0.4508, 0.1144, 1.0, 1.0, 0.4508, 0.1144, 1.0, 1.0, 0.4508, 0.1144, 1.0, 1.0, 0.4508, 0.1144, 1.0, 1.0, 0.4508, 0.1144, 1.0, 1.0, 0.4508, 0.1144, 1.0, 1.0, 0.4508, 0.1144, 1.0, 1.0, 0.4508, 0.1144, 1.0, 1.0, 0.4508, 0.1144, 1.0, 1.0, 0.4508, 0.1144, 1.0, 1.0, 0.4508, 0.1144, 1.0, 0.2462, 0.1384, 0.06301, 1.0, 0.2462, 0.1384, 0.06301, 1.0, 0.2462, 0.1384, 0.06301, 1.0, 0.1248, 0.07036, 0.03434, 1.0, 0.1248, 0.07036, 0.03434, 1.0, 0.1248, 0.07036, 0.03434, 1.0, 0.1248, 0.07036, 0.03434, 1.0, 0.1248, 0.07036, 0.03434, 1.0, 0.1248, 0.07036, 0.03434, 1.0, 0.1248, 0.07036, 0.03434, 1.0, 0.1248, 0.07036, 0.03434, 1.0, 0.1248, 0.07036, 0.03434, 1.0, 0.1248, 0.07036, 0.03434, 1.0, 0.1248, 0.07036, 0.03434, 1.0, 0.1248, 0.07036, 0.03434, 1.0, 0.1248, 0.07036, 0.03434, 1.0, 0.1248, 0.07036, 0.03434, 1.0, 0.1248, 0.07036, 0.03434, 1.0, 0.1248, 0.07036, 0.03434, 1.0, 0.1248, 0.07036, 0.03434, 1.0, 0.1248, 0.07036, 0.03434, 1.0, 0.1248, 0.07036, 0.03434, 1.0, 0.1248, 0.07036, 0.03434, 1.0, 0.1248, 0.07036, 0.03434, 1.0, 0.1248, 0.07036, 0.03434, 1.0, 0.1248, 0.07036, 0.03434, 1.0, 0.1248, 0.07036, 0.03434, 1.0, 0.1248, 0.07036, 0.03434, 1.0, 0.1248, 0.07036, 0.03434, 1.0, 0.1248, 0.07036, 0.03434, 1.0, 0.1248, 0.07036, 0.03434, 1.0, 0.1248, 0.07036, 0.03434, 1.0, 0.1248, 0.07036, 0.03434, 1.0, 0.1248, 0.07036, 0.03434, 1.0, 0.1248, 0.07036, 0.03434, 1.0, 0.1248, 0.07036, 0.03434, 1.0, 0.1248, 0.07036, 0.03434, 1.0, 0.1248, 0.07036, 0.03434, 1.0, 0.1248, 0.07036, 0.03434, 1.0, 0.7084, 0.3231, 0.08438, 1.0, 0.7084, 0.3231, 0.08438, 1.0, 0.7084, 0.3231, 0.08438, 1.0, 0.2462, 0.1384, 0.06301, 1.0, 0.2462, 0.1384, 0.06301, 1.0, 0.2462, 0.1384, 0.06301, 1.0, 0.2462, 0.1384, 0.06301, 1.0, 0.2462, 0.1384, 0.06301, 1.0, 0.2462, 0.1384, 0.06301, 1.0, 0.2462, 0.1384, 0.06301, 1.0, 0.2462, 0.1384, 0.06301, 1.0, 0.2462, 0.1384, 0.06301, 1.0, 0.2462, 0.1384, 0.06301, 1.0, 0.2462, 0.1384, 0.06301, 1.0, 0.2462, 0.1384, 0.06301, 1.0, 0.2462, 0.1384, 0.06301, 1.0, 0.2462, 0.1384, 0.06301, 1.0, 0.2462, 0.1384, 0.06301, 1.0, 0.2462, 0.1384, 0.06301, 1.0, 0.2462, 0.1384, 0.06301, 1.0, 0.2462, 0.1384, 0.06301, 1.0, 0.2462, 0.1384, 0.06301, 1.0, 0.2462, 0.1384, 0.06301, 1.0, 0.2462, 0.1384, 0.06301, 1.0, 0.2462, 0.1384, 0.06301, 1.0, 0.2462, 0.1384, 0.06301, 1.0, 0.2462, 0.1384, 0.06301, 1.0, 0.2462, 0.1384, 0.06301, 1.0, 0.2462, 0.1384, 0.06301, 1.0, 0.2462, 0.1384, 0.06301, 1.0, 0.2462, 0.1384, 0.06301, 1.0, 0.2462, 0.1384, 0.06301, 1.0, 0.2462, 0.1384, 0.06301, 1.0, 0.2462, 0.1384, 0.06301, 1.0, 0.2462, 0.1384, 0.06301, 1.0, 0.2462, 0.1384, 0.06301, 1.0, 0.7084, 0.3231, 0.08438, 1.0, 0.7084, 0.3231, 0.08438, 1.0, 0.7084, 0.3231, 0.08438, 1.0, 1.0, 0.4508, 0.1144, 1.0, 1.0, 0.4508, 0.1144, 1.0, 1.0, 0.4508, 0.1144, 1.0, 0.7084, 0.3231, 0.08438, 1.0, 0.7084, 0.3231, 0.08438, 1.0, 0.7084, 0.3231, 0.08438, 1.0, 1.0, 0.4508, 0.1144, 1.0, 1.0, 0.4508, 0.1144, 1.0, 1.0, 0.4508, 0.1144, 1.0, 0.7084, 0.3231, 0.08438, 1.0, 0.7084, 0.3231, 0.08438, 1.0, 0.7084, 0.3231, 0.08438, 1.0, 1.0, 0.4508, 0.1144, 1.0, 1.0, 0.4508, 0.1144, 1.0, 1.0, 0.4508, 0.1144, 1.0, 0.7084, 0.3231, 0.08438, 1.0, 0.7084, 0.3231, 0.08438, 1.0, 0.7084, 0.3231, 0.08438, 1.0, 1.0, 0.4508, 0.1144, 1.0, 1.0, 0.4508, 0.1144, 1.0, 1.0, 0.4508, 0.1144, 1.0, 0.7084, 0.3231, 0.08438, 1.0, 0.7084, 0.3231, 0.08438, 1.0, 0.7084, 0.3231, 0.08438, 1.0, 1.0, 0.4508, 0.1144, 1.0, 1.0, 0.4508, 0.1144, 1.0, 1.0, 0.4508, 0.1144, 1.0, 0.7084, 0.3231, 0.08438, 1.0, 0.7084, 0.3231, 0.08438, 1.0, 0.7084, 0.3231, 0.08438, 1.0, 1.0, 0.4508, 0.1144, 1.0, 1.0, 0.4508, 0.1144, 1.0, 1.0, 0.4508, 0.1144, 1.0, 1.0, 0.4508, 0.1144, 1.0, 1.0, 0.4508, 0.1144, 1.0, 1.0, 0.4508, 0.1144, 1.0, 0.7084, 0.3231, 0.08438, 1.0, 0.7084, 0.3231, 0.08438, 1.0, 0.7084, 0.3231, 0.08438, 1.0, 1.0, 0.4508, 0.1144, 1.0, 1.0, 0.4508, 0.1144, 1.0, 1.0, 0.4508, 0.1144, 1.0, 0.7084, 0.3231, 0.08438, 1.0, 0.7084, 0.3231, 0.08438, 1.0, 0.7084, 0.3231, 0.08438, 1.0, 1.0, 0.4508, 0.1144, 1.0, 1.0, 0.4508, 0.1144, 1.0, 1.0, 0.4508, 0.1144, 1.0, 0.7084, 0.3231, 0.08438, 1.0, 0.7084, 0.3231, 0.08438, 1.0, 0.7084, 0.3231, 0.08438, 1.0, 1.0, 0.4508, 0.1144, 1.0, 1.0, 0.4508, 0.1144, 1.0, 1.0, 0.4508, 0.1144, 1.0, 0.7084, 0.3231, 0.08438, 1.0, 0.7084, 0.3231, 0.08438, 1.0, 0.7084, 0.3231, 0.08438, 1.0, 1.0, 0.4508, 0.1144, 1.0, 1.0, 0.4508, 0.1144, 1.0, 1.0, 0.4508, 0.1144, 1.0, 0.7084, 0.3231, 0.08438, 1.0, 0.7084, 0.3231, 0.08438, 1.0, 0.7084, 0.3231, 0.08438, 1.0, 1.0, 0.4508, 0.1144, 1.0, 1.0, 0.4508, 0.1144, 1.0, 1.0, 0.4508, 0.1144, 1.0, 0.7084, 0.3231, 0.08438, 1.0, 0.7084, 0.3231, 0.08438, 1.0, 0.7084, 0.3231, 0.08438, 1.0, 1.0, 0.4508, 0.1144, 1.0, 1.0, 0.4508, 0.1144, 1.0, 1.0, 0.4508, 0.1144, 1.0, 1.0, 0.4508, 0.1144, 1.0, 1.0, 0.4508, 0.1144, 1.0, 1.0, 0.4508, 0.1144, 1.0, 1.0, 0.4508, 0.1144, 1.0, 1.0, 0.4508, 0.1144, 1.0, 1.0, 0.4508, 0.1144, 1.0, 1.0, 0.4508, 0.1144, 1.0, 1.0, 0.4508, 0.1144, 1.0, 1.0, 0.4508, 0.1144, 1.0, 1.0, 0.4508, 0.1144, 1.0, 1.0, 0.4508, 0.1144, 1.0, 1.0, 0.4508, 0.1144, 1.0, 1.0, 0.4508, 0.1144, 1.0, 1.0, 0.4508, 0.1144, 1.0, 1.0, 0.4508, 0.1144, 1.0, 1.0, 0.4508, 0.1144, 1.0, 1.0, 0.4508, 0.1144, 1.0, 1.0, 0.4508, 0.1144, 1.0, 1.0, 0.4508, 0.1144, 1.0, 1.0, 0.4508, 0.1144, 1.0, 1.0, 0.4508, 0.1144, 1.0, 1.0, 0.4508, 0.1144, 1.0, 1.0, 0.4508, 0.1144, 1.0, 1.0, 0.4508, 0.1144, 1.0, 1.0, 0.4508, 0.1144, 1.0, 1.0, 0.4508, 0.1144, 1.0, 1.0, 0.4508, 0.1144, 1.0, 1.0, 0.4508, 0.1144, 1.0, 1.0, 0.4508, 0.1144, 1.0, 1.0, 0.4508, 0.1144, 1.0, 1.0, 0.4508, 0.1144, 1.0, 1.0, 0.4508, 0.1144, 1.0, 1.0, 0.4508, 0.1144, 1.0, 0.1301, 0.07421, 0.0356, 1.0, 0.1301, 0.07421, 0.0356, 1.0, 0.1301, 0.07421, 0.0356, 1.0, 1.0, 0.4508, 0.1144, 1.0, 1.0, 0.4508, 0.1144, 1.0, 1.0, 0.4508, 0.1144, 1.0, 0.7084, 0.3231, 0.08438, 1.0, 0.7084, 0.3231, 0.08438, 1.0, 0.7084, 0.3231, 0.08438, 1.0, 1.0, 0.4508, 0.1144, 1.0, 1.0, 0.4508, 0.1144, 1.0, 1.0, 0.4508, 0.1144, 1.0, 0.7084, 0.3231, 0.08438, 1.0, 0.7084, 0.3231, 0.08438, 1.0, 0.7084, 0.3231, 0.08438, 1.0, 1.0, 0.4508, 0.1144, 1.0, 1.0, 0.4508, 0.1144, 1.0, 1.0, 0.4508, 0.1144, 1.0, 0.7084, 0.3231, 0.08438, 1.0, 0.7084, 0.3231, 0.08438, 1.0, 0.7084, 0.3231, 0.08438, 1.0, 1.0, 0.4508, 0.1144, 1.0, 1.0, 0.4508, 0.1144, 1.0, 1.0, 0.4508, 0.1144, 1.0, 0.7084, 0.3231, 0.08438, 1.0, 0.7084, 0.3231, 0.08438, 1.0, 0.7084, 0.3231, 0.08438, 1.0, 1.0, 0.4508, 0.1144, 1.0, 1.0, 0.4508, 0.1144, 1.0, 1.0, 0.4508, 0.1144, 1.0, 0.7084, 0.3231, 0.08438, 1.0, 0.7084, 0.3231, 0.08438, 1.0, 0.7084, 0.3231, 0.08438, 1.0, 1.0, 0.4508, 0.1144, 1.0, 1.0, 0.4508, 0.1144, 1.0, 1.0, 0.4508, 0.1144, 1.0, 0.7084, 0.3231, 0.08438, 1.0, 0.7084, 0.3231, 0.08438, 1.0, 0.7084, 0.3231, 0.08438, 1.0, 1.0, 0.4508, 0.1144, 1.0, 1.0, 0.4508, 0.1144, 1.0, 1.0, 0.4508, 0.1144, 1.0, 0.7084, 0.3231, 0.08438, 1.0, 0.7084, 0.3231, 0.08438, 1.0, 0.7084, 0.3231, 0.08438, 1.0, 1.0, 0.4508, 0.1144, 1.0, 1.0, 0.4508, 0.1144, 1.0, 1.0, 0.4508, 0.1144, 1.0, 0.7084, 0.3231, 0.08438, 1.0, 0.7084, 0.3231, 0.08438, 1.0, 0.7084, 0.3231, 0.08438, 1.0, 1.0, 0.4508, 0.1144, 1.0, 1.0, 0.4508, 0.1144, 1.0, 1.0, 0.4508, 0.1144, 1.0, 0.7084, 0.3231, 0.08438, 1.0, 0.7084, 0.3231, 0.08438, 1.0, 0.7084, 0.3231, 0.08438, 1.0, 1.0, 0.4508, 0.1144, 1.0, 1.0, 0.4508, 0.1144, 1.0, 1.0, 0.4508, 0.1144, 1.0, 0.7084, 0.3231, 0.08438, 1.0, 0.7084, 0.3231, 0.08438, 1.0, 0.7084, 0.3231, 0.08438, 1.0, 1.0, 0.4508, 0.1144, 1.0, 1.0, 0.4508, 0.1144, 1.0, 1.0, 0.4508, 0.1144, 1.0, 0.7084, 0.3231, 0.08438, 1.0, 0.7084, 0.3231, 0.08438, 1.0, 0.7084, 0.3231, 0.08438, 1.0, 1.0, 0.4508, 0.1144, 1.0, 1.0, 0.4508, 0.1144, 1.0, 1.0, 0.4508, 0.1144, 1.0, 0.7084, 0.3231, 0.08438, 1.0, 0.7084, 0.3231, 0.08438, 1.0, 0.7084, 0.3231, 0.08438, 1.0, 1.0, 0.4508, 0.1144, 1.0, 1.0, 0.4508, 0.1144, 1.0, 1.0, 0.4508, 0.1144, 1.0, 0.7084, 0.3231, 0.08438, 1.0, 0.7084, 0.3231, 0.08438, 1.0, 0.7084, 0.3231, 0.08438, 1.0, 1.0, 0.4508, 0.1144, 1.0, 1.0, 0.4508, 0.1144, 1.0, 1.0, 0.4508, 0.1144, 1.0, 0.7084, 0.3231, 0.08438, 1.0, 0.7084, 0.3231, 0.08438, 1.0, 0.7084, 0.3231, 0.08438, 1.0, 1.0, 0.4508, 0.1144, 1.0, 1.0, 0.4508, 0.1144, 1.0, 1.0, 0.4508, 0.1144, 1.0, 0.7084, 0.3231, 0.08438, 1.0, 0.7084, 0.3231, 0.08438, 1.0, 0.7084, 0.3231, 0.08438, 1.0, 1.0, 0.4508, 0.1144, 1.0, 1.0, 0.4508, 0.1144, 1.0, 1.0, 0.4508, 0.1144, 1.0, 0.7084, 0.3231, 0.08438, 1.0, 0.7084, 0.3231, 0.08438, 1.0, 0.7084, 0.3231, 0.08438, 1.0, 1.0, 0.4508, 0.1144, 1.0, 1.0, 0.4508, 0.1144, 1.0, 1.0, 0.4508, 0.1144, 1.0, 0.7084, 0.3231, 0.08438, 1.0, 0.7084, 0.3231, 0.08438, 1.0, 0.7084, 0.3231, 0.08438, 1.0, 1.0, 0.4508, 0.1144, 1.0, 1.0, 0.4508, 0.1144, 1.0, 1.0, 0.4508, 0.1144, 1.0, 0.7084, 0.3231, 0.08438, 1.0, 0.7084, 0.3231, 0.08438, 1.0, 0.7084, 0.3231, 0.08438, 1.0, 1.0, 0.4508, 0.1144, 1.0, 1.0, 0.4508, 0.1144, 1.0, 1.0, 0.4508, 0.1144, 1.0, 0.7084, 0.3231, 0.08438, 1.0, 0.7084, 0.3231, 0.08438, 1.0, 0.7084, 0.3231, 0.08438, 1.0, 1.0, 0.4508, 0.1144, 1.0, 1.0, 0.4508, 0.1144, 1.0, 1.0, 0.4508, 0.1144, 1.0, 0.7084, 0.3231, 0.08438, 1.0, 0.7084, 0.3231, 0.08438, 1.0, 0.7084, 0.3231, 0.08438, 1.0, 1.0, 0.4508, 0.1144, 1.0, 1.0, 0.4508, 0.1144, 1.0, 1.0, 0.4508, 0.1144, 1.0, 0.7084, 0.3231, 0.08438, 1.0, 0.7084, 0.3231, 0.08438, 1.0, 0.7084, 0.3231, 0.08438, 1.0, 1.0, 0.4508, 0.1144, 1.0, 1.0, 0.4508, 0.1144, 1.0, 1.0, 0.4508, 0.1144, 1.0, 0.7084, 0.3231, 0.08438, 1.0, 0.7084, 0.3231, 0.08438, 1.0, 0.7084, 0.3231, 0.08438, 1.0, 1.0, 0.4508, 0.1144, 1.0, 1.0, 0.4508, 0.1144, 1.0, 1.0, 0.4508, 0.1144, 1.0, 0.7084, 0.3231, 0.08438, 1.0, 0.7084, 0.3231, 0.08438, 1.0, 0.7084, 0.3231, 0.08438, 1.0, 1.0, 0.4508, 0.1144, 1.0, 1.0, 0.4508, 0.1144, 1.0, 1.0, 0.4508, 0.1144, 1.0, 0.7084, 0.3231, 0.08438, 1.0, 0.7084, 0.3231, 0.08438, 1.0, 0.7084, 0.3231, 0.08438, 1.0, 0.1301, 0.07421, 0.0356, 1.0, 0.1301, 0.07421, 0.0356, 1.0, 0.1301, 0.07421, 0.0356, 1.0, 1.0, 1.0, 1.0, 1.0, 1.0, 1.0, 1.0, 1.0, 1.0, 1.0, 1.0, 1.0, 1.0, 1.0, 1.0, 1.0, 1.0, 1.0, 1.0, 1.0, 1.0, 1.0, 1.0, 1.0, 1.0, 1.0, 1.0, 1.0, 1.0, 1.0, 1.0, 1.0, 1.0, 1.0, 1.0, 1.0, 1.0, 1.0, 1.0, 1.0, 1.0, 1.0, 1.0, 1.0, 1.0, 1.0, 1.0, 1.0, 1.0, 1.0, 1.0, 1.0, 1.0, 1.0, 1.0, 1.0, 1.0, 1.0, 1.0, 1.0, 0.1779, 0.07421, 0.001821, 1.0, 0.1779, 0.07421, 0.001821, 1.0, 0.1779, 0.07421, 0.001821, 1.0, 0.1301, 0.07421, 0.0356, 1.0, 0.1301, 0.07421, 0.0356, 1.0, 0.1301, 0.07421, 0.0356, 1.0, 0.1301, 0.07421, 0.0356, 1.0, 0.1301, 0.07421, 0.0356, 1.0, 0.1301, 0.07421, 0.0356, 1.0, 0.1301, 0.07421, 0.0356, 1.0, 0.1301, 0.07421, 0.0356, 1.0, 0.1301, 0.07421, 0.0356, 1.0, 0.1301, 0.07421, 0.0356, 1.0, 0.1301, 0.07421, 0.0356, 1.0, 0.1301, 0.07421, 0.0356, 1.0, 0.1301, 0.07421, 0.0356, 1.0, 0.1301, 0.07421, 0.0356, 1.0, 0.1301, 0.07421, 0.0356, 1.0, 0.1301, 0.07421, 0.0356, 1.0, 0.1301, 0.07421, 0.0356, 1.0, 0.1301, 0.07421, 0.0356, 1.0, 0.1248, 0.07036, 0.03434, 1.0, 0.1248, 0.07036, 0.03434, 1.0, 0.1248, 0.07036, 0.03434, 1.0, 0.1301, 0.07421, 0.0356, 1.0, 0.1301, 0.07421, 0.0356, 1.0, 0.1301, 0.07421, 0.0356, 1.0, 0.1301, 0.07421, 0.0356, 1.0, 0.1301, 0.07421, 0.0356, 1.0, 0.1301, 0.07421, 0.0356, 1.0, 0.1301, 0.07421, 0.0356, 1.0, 0.1301, 0.07421, 0.0356, 1.0, 0.1301, 0.07421, 0.0356, 1.0, 0.1301, 0.07421, 0.0356, 1.0, 0.1301, 0.07421, 0.0356, 1.0, 0.1301, 0.07421, 0.0356, 1.0, 0.1301, 0.07421, 0.0356, 1.0, 0.1301, 0.07421, 0.0356, 1.0, 0.1301, 0.07421, 0.0356, 1.0, 0.1301, 0.07421, 0.0356, 1.0, 0.1301, 0.07421, 0.0356, 1.0, 0.1301, 0.07421, 0.0356, 1.0, 0.1301, 0.07421, 0.0356, 1.0, 0.1301, 0.07421, 0.0356, 1.0, 0.1301, 0.07421, 0.0356, 1.0, 0.1301, 0.07421, 0.0356, 1.0, 0.1301, 0.07421, 0.0356, 1.0, 0.1301, 0.07421, 0.0356, 1.0, 0.2462, 0.1384, 0.06301, 1.0, 0.2462, 0.1384, 0.06301, 1.0, 0.2462, 0.1384, 0.06301, 1.0, 0.1248, 0.07036, 0.03434, 1.0, 0.1248, 0.07036, 0.03434, 1.0, 0.1248, 0.07036, 0.03434, 1.0, 0.1248, 0.07036, 0.03434, 1.0, 0.1248, 0.07036, 0.03434, 1.0, 0.1248, 0.07036, 0.03434, 1.0, 0.1248, 0.07036, 0.03434, 1.0, 0.1248, 0.07036, 0.03434, 1.0, 0.1248, 0.07036, 0.03434, 1.0, 0.1248, 0.07036, 0.03434, 1.0, 0.1248, 0.07036, 0.03434, 1.0, 0.1248, 0.07036, 0.03434, 1.0, 0.1248, 0.07036, 0.03434, 1.0, 0.1248, 0.07036, 0.03434, 1.0, 0.1248, 0.07036, 0.03434, 1.0, 0.1248, 0.07036, 0.03434, 1.0, 0.1248, 0.07036, 0.03434, 1.0, 0.1248, 0.07036, 0.03434, 1.0, 0.1248, 0.07036, 0.03434, 1.0, 0.1248, 0.07036, 0.03434, 1.0, 0.1248, 0.07036, 0.03434, 1.0, 0.2462, 0.1384, 0.06301, 1.0, 0.2462, 0.1384, 0.06301, 1.0, 0.2462, 0.1384, 0.06301, 1.0, 0.2462, 0.1384, 0.06301, 1.0, 0.2462, 0.1384, 0.06301, 1.0, 0.2462, 0.1384, 0.06301, 1.0, 0.7084, 0.3231, 0.08438, 1.0, 0.7084, 0.3231, 0.08438, 1.0, 0.7084, 0.3231, 0.08438, 1.0, 0.7084, 0.3231, 0.08438, 1.0, 0.7084, 0.3231, 0.08438, 1.0, 0.7084, 0.3231, 0.08438, 1.0, 0.7084, 0.3231, 0.08438, 1.0, 0.7084, 0.3231, 0.08438, 1.0, 0.7084, 0.3231, 0.08438, 1.0, 0.7084, 0.3231, 0.08438, 1.0, 0.7084, 0.3231, 0.08438, 1.0, 0.7084, 0.3231, 0.08438, 1.0, 0.7084, 0.3231, 0.08438, 1.0, 0.7084, 0.3231, 0.08438, 1.0, 0.7084, 0.3231, 0.08438, 1.0, 0.7084, 0.3231, 0.08438, 1.0, 0.7084, 0.3231, 0.08438, 1.0, 0.7084, 0.3231, 0.08438, 1.0, 0.7084, 0.3231, 0.08438, 1.0, 0.7084, 0.3231, 0.08438, 1.0, 0.7084, 0.3231, 0.08438, 1.0, 0.7084, 0.3231, 0.08438, 1.0, 0.7084, 0.3231, 0.08438, 1.0, 0.7084, 0.3231, 0.08438, 1.0, 0.1301, 0.07421, 0.0356, 1.0, 0.1301, 0.07421, 0.0356, 1.0, 0.1301, 0.07421, 0.0356, 1.0, 0.1301, 0.07421, 0.0356, 1.0, 0.1301, 0.07421, 0.0356, 1.0, 0.1301, 0.07421, 0.0356, 1.0, 0.1301, 0.07421, 0.0356, 1.0, 0.1301, 0.07421, 0.0356, 1.0, 0.1301, 0.07421, 0.0356, 1.0])
me_cylinder_001.use_remesh_preserve_volume = False
me_cylinder_001.use_remesh_preserve_attributes = False
me_cylinder_001.use_mirror_vertex_groups = False
me_cylinder_001.use_paint_bone_selection = False
me_cylinder_001.use_paint_mask = True
me_cylinder_001.update()

# ---- objects
ob_cylinder = bpy.data.objects.new('Cylinder', me_cylinder_001)

# ---- transforms, parenting, visibility, modifiers, constraints
ob_cylinder.location = (0.01287, 0.01776, 0.3728)
ob_cylinder.rotation_euler = (1.571, -0.0, 0.0)
ob_cylinder.scale = (5.275, 5.275, 1.786)
ob_cylinder.lineart.crease_threshold = 0.0
_m = ob_cylinder.modifiers.new('Triangulate', 'TRIANGULATE')

# ---- collection membership
col_collection_1.objects.link(ob_cylinder)

# ---- scene / render settings (as saved in the file)
scene.frame_start = 1; scene.frame_end = 250; scene.frame_set(1)
scene.render.engine = 'BLENDER_EEVEE_NEXT'
scene.render.resolution_percentage = 50
scene.render.dither_intensity = 0.0
scene.cycles.use_denoising = False
scene.cycles.samples = 128
scene.cycles.sampling_pattern = 'TABULATED_SOBOL'
scene.cycles.light_sampling_threshold = 0.0
scene.cycles.use_adaptive_sampling = False
scene.cycles.use_light_tree = False
scene.cycles.blur_glossy = 0.0
scene.cycles.sample_clamp_indirect = 0.0
scene.view_settings.view_transform = 'Standard'
bpy.context.view_layer.update()

# ---- added for rendering (the .blend has no active camera and no usable light): camera, sun
cam_auto = bpy.data.cameras.new('AutoCamera')
cam_auto.lens = 50.0
cam_auto.sensor_width = 36.0
cam_auto.clip_end = 1000.0
ob_auto_camera = bpy.data.objects.new('AutoCamera', cam_auto)
scene.collection.objects.link(ob_auto_camera)
ob_auto_camera.location = (2.52684, -3.03279, 2.6976)
ob_auto_camera.rotation_euler = (1.09748, -7.21219e-08, 0.694738)
scene.camera = ob_auto_camera
light_auto_sun = bpy.data.lights.new('AutoSun', 'SUN')
light_auto_sun.energy = 3.0
light_auto_sun.angle = 0.0523599
ob_auto_sun = bpy.data.objects.new('AutoSun', light_auto_sun)
scene.collection.objects.link(ob_auto_sun)
ob_auto_sun.rotation_euler = (0.872665, 0.174533, 0.523599)
bpy.context.view_layer.update()
